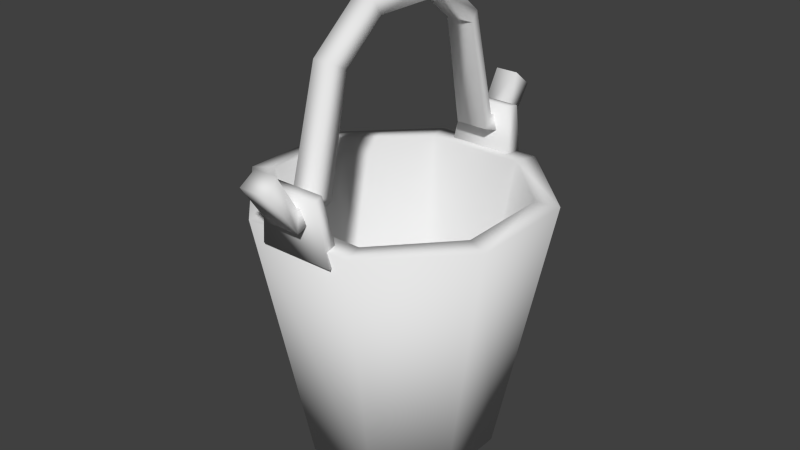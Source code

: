 # Source: bucket.blend  (saved by Blender 2.62.0; exported with 4.5.12 LTS)
import bpy
from mathutils import Matrix  # noqa: F401  (used for matrix-valued properties, if any)

bpy.ops.wm.read_factory_settings(use_empty=True)
scene = bpy.context.scene
scene.name = 'Scene'

# ---- collections
col_collection_1 = bpy.data.collections.new('Collection 1'); scene.collection.children.link(col_collection_1)
col_collection_2 = bpy.data.collections.new('Collection 2'); scene.collection.children.link(col_collection_2)
col_collection_2.hide_render = True
col_collection_2.hide_viewport = True

# ---- materials (node trees are filled in below, after node groups)
mat_bucket = bpy.data.materials.new('bucket')
mat_bucket.alpha_threshold = 0.0
mat_bucket.use_transparent_shadow = False
mat_bucket.roughness = 0.5
mat_bucket.specular_intensity = 0.05
mat_bucket.line_color = (0.0, 0.0, 0.0, 1.0)

# ---- material node trees

# ---- world
world_world = bpy.data.worlds.new('World'); scene.world = world_world
world_world.color = (0.05088, 0.05088, 0.05088)
world_world.use_sun_shadow = False
world_world.sun_shadow_jitter_overblur = 0.0
world_world.cycles.sampling_method = 'MANUAL'
world_world.cycles.sample_map_resolution = 256

# ---- meshes
me_bucket = bpy.data.meshes.new('bucket')
me_bucket.from_pydata([(0.2664, 2.366, 1.155), (-0.2664, 2.366, 1.155), (-0.1867, 2.255, 1.429), (0.1867, 2.255, 1.429), (-0.2664, 1.716, 1.396), (-0.1867, 1.965, 1.558), (0.1867, 1.965, 1.558), (0.2664, 1.716, 1.396), (-0.2217, 1.344, 3.162), (0.2217, 1.344, 3.162), (0.1554, 1.558, 3.285), (-0.1554, 1.558, 3.285), (-0.2217, 0.6567, 3.723), (-0.1554, 0.7429, 3.954), (0.1554, 0.7429, 3.954), (0.2217, 0.6567, 3.723), (-0.2217, -0.6612, 3.723), (0.2217, -0.6612, 3.723), (0.1554, -0.7474, 3.954), (-0.1554, -0.7474, 3.954), (-0.2664, 2.827, 1.838), (-0.1867, 2.621, 2.051), (0.1867, 2.621, 2.051), (0.2664, 2.827, 1.838), (1.405, 0.5799, -3.28), (1.405, -0.5844, -3.28), (0.5821, -1.408, -3.28), (-1.405, 0.5799, -3.28), (0.0, -0.002241, -3.28), (-0.9009, 2.173, 0.9716), (-2.175, 0.8987, 0.9716), (-2.175, -0.9032, 0.9716), (-0.9009, -2.177, 0.9716), (0.9009, -2.177, 0.9716), (2.175, -0.9032, 0.9716), (2.175, 0.8987, 0.9716), (0.9009, 2.173, 0.9716), (0.4494, 1.083, -2.998), (1.085, 0.4472, -2.998), (1.085, -0.4517, -2.998), (0.4494, -1.087, -2.998), (-0.4494, -1.087, -2.998), (-1.085, -0.4517, -2.998), (-1.085, 0.4472, -2.998), (-0.4494, 1.083, -2.998), (0.0, -0.002241, -2.893), (-0.7991, 1.806, 0.9783), (-1.83, 0.7559, 1.008), (-1.83, -0.7604, 1.008), (-0.7991, -1.811, 0.9783), (0.7991, -1.811, 0.9783), (1.83, -0.7604, 1.008), (1.83, 0.7559, 1.008), (0.7991, 1.806, 0.9783), (0.2664, -2.854, 1.898), (0.1867, -2.648, 2.111), (-0.1867, -2.648, 2.111), (-0.2664, -2.854, 1.898), (-0.1554, -1.562, 3.285), (0.1554, -1.562, 3.285), (0.2217, -1.349, 3.162), (-0.2217, -1.349, 3.162), (0.2664, -1.744, 1.457), (0.1867, -1.992, 1.618), (-0.1867, -1.992, 1.618), (-0.2664, -1.744, 1.457), (0.1867, -2.282, 1.49), (-0.1867, -2.282, 1.49), (-0.2664, -2.393, 1.215), (0.2664, -2.393, 1.215), (0.4113, 2.07, 1.702), (-0.4113, 2.07, 1.702), (0.4637, 2.257, 1.68), (-0.4637, 2.257, 1.68), (-0.6176, 2.178, 0.7202), (0.6176, 2.178, 0.7202), (-0.5478, 1.929, 0.7489), (0.5478, 1.929, 0.7489), (0.5478, -1.933, 0.7489), (-0.5478, -1.933, 0.7489), (0.6176, -2.183, 0.7202), (-0.6176, -2.183, 0.7202), (-0.4637, -2.262, 1.68), (0.4637, -2.262, 1.68), (-0.4113, -2.074, 1.702), (0.4113, -2.074, 1.702), (-0.5821, -1.408, -3.28), (-0.5821, 1.403, -3.28), (0.5821, 1.403, -3.28), (-1.405, -0.5844, -3.28)], [], [(2, 1, 4, 5), (3, 2, 5, 6), (7, 0, 3, 6), (1, 0, 7, 4), (4, 7, 9, 8), (6, 10, 9, 7), (6, 5, 11, 10), (5, 4, 8, 11), (11, 8, 12, 13), (10, 11, 13, 14), (10, 14, 15, 9), (8, 9, 15, 12), (12, 15, 17, 16), (14, 18, 17, 15), (14, 13, 19, 18), (13, 12, 16, 19), (1, 2, 21, 20), (2, 3, 22, 21), (0, 23, 22, 3), (0, 1, 20, 23), (20, 21, 22, 23), (28, 88, 24), (28, 24, 25), (28, 25, 26), (28, 26, 86), (28, 86, 89), (28, 89, 27), (28, 27, 87), (87, 88, 28), (38, 37, 45), (39, 38, 45), (40, 39, 45), (41, 40, 45), (42, 41, 45), (43, 42, 45), (44, 43, 45), (45, 37, 44), (46, 44, 37, 53), (47, 43, 44, 46), (48, 42, 43, 47), (49, 41, 42, 48), (50, 40, 41, 49), (51, 39, 40, 50), (52, 38, 39, 51), (53, 37, 38, 52), (34, 35, 52, 51), (30, 31, 48, 47), (35, 36, 53, 52), (29, 30, 47, 46), (31, 32, 49, 48), (33, 34, 51, 50), (57, 54, 55, 56), (69, 54, 57, 68), (69, 66, 55, 54), (67, 56, 55, 66), (68, 57, 56, 67), (61, 16, 17, 60), (59, 60, 17, 18), (59, 18, 19, 58), (58, 19, 16, 61), (64, 58, 61, 65), (63, 59, 58, 64), (63, 62, 60, 59), (65, 61, 60, 62), (68, 65, 62, 69), (66, 69, 62, 63), (66, 63, 64, 67), (67, 64, 65, 68), (46, 53, 36, 29), (71, 70, 72, 73), (70, 71, 76, 77), (73, 72, 75, 74), (72, 70, 77, 75), (71, 73, 74, 76), (75, 77, 76, 74), (32, 33, 50, 49), (80, 81, 79, 78), (84, 79, 81, 82), (83, 80, 78, 85), (82, 81, 80, 83), (85, 78, 79, 84), (84, 82, 83, 85), (87, 29, 36, 88), (27, 30, 29, 87), (89, 31, 30, 27), (86, 32, 31, 89), (26, 33, 32, 86), (25, 34, 33, 26), (24, 35, 34, 25), (88, 36, 35, 24)])
me_bucket.polygons.foreach_set('use_smooth', [True] * 90)
_uv = me_bucket.uv_layers.new(name='UVMap')
_uv.uv.foreach_set('vector', [0.1045, 0.7266, 0.1045, 0.7053, 0.1489, 0.7053, 0.1489, 0.7266, 0.1045, 0.7525, 0.1045, 0.7266, 0.1489, 0.7266, 0.1489, 0.7525, 0.1489, 0.7741, 0.1045, 0.7741, 0.1045, 0.7525, 0.1489, 0.7525, 0.1045, 0.7053, 0.1045, 0.6682, 0.1489, 0.6682, 0.1489, 0.7053, 0.1489, 0.7053, 0.1489, 0.6682, 0.2953, 0.6682, 0.2953, 0.7053, 0.1489, 0.7525, 0.2953, 0.7525, 0.2953, 0.7741, 0.1489, 0.7741, 0.1489, 0.7525, 0.1489, 0.7266, 0.2953, 0.7266, 0.2953, 0.7525, 0.1489, 0.7266, 0.1489, 0.7053, 0.2953, 0.7053, 0.2953, 0.7266, 0.2953, 0.7266, 0.2953, 0.7053, 0.3732, 0.7053, 0.3732, 0.7266, 0.2953, 0.7525, 0.2953, 0.7266, 0.3732, 0.7266, 0.3732, 0.7525, 0.2953, 0.7525, 0.3732, 0.7525, 0.3732, 0.7741, 0.2953, 0.7741, 0.2953, 0.7053, 0.2953, 0.6682, 0.3732, 0.6682, 0.3732, 0.7053, 0.3732, 0.7053, 0.3732, 0.6682, 0.4865, 0.6682, 0.4865, 0.7053, 0.3732, 0.7525, 0.4865, 0.7525, 0.4865, 0.7741, 0.3732, 0.7741, 0.3732, 0.7525, 0.3732, 0.7266, 0.4865, 0.7266, 0.4865, 0.7525, 0.3732, 0.7266, 0.3732, 0.7053, 0.4865, 0.7053, 0.4865, 0.7266, 0.1045, 0.7053, 0.1045, 0.7266, 0.0406, 0.7266, 0.0406, 0.7053, 0.1045, 0.7266, 0.1045, 0.7525, 0.0406, 0.7525, 0.0406, 0.7266, 0.1045, 0.7741, 0.0406, 0.7741, 0.0406, 0.7525, 0.1045, 0.7525, 0.1045, 0.6682, 0.1045, 0.7053, 0.0406, 0.7053, 0.0406, 0.6682, 0.0, 0.7741, 0.0, 0.7525, 0.0406, 0.7525, 0.0406, 0.7741, 0.1129, 0.8871, 0.1597, 0.7741, 0.2259, 0.8403, 0.1129, 0.8871, 0.2259, 0.8403, 0.2259, 0.9338, 0.1129, 0.8871, 0.2259, 0.9338, 0.1597, 1.0, 0.1129, 0.8871, 0.1597, 1.0, 0.06616, 1.0, 0.1129, 0.8871, 0.06616, 1.0, 3.133e-08, 0.9338, 0.1129, 0.8871, 3.133e-08, 0.9338, 0.0, 0.8403, 0.1129, 0.8871, 0.0, 0.8403, 0.06616, 0.7741, 0.06616, 0.7741, 0.1597, 0.7741, 0.1129, 0.8871, 0.3495, 0.9489, 0.2771, 0.9489, 0.3133, 0.8615, 0.4007, 0.8977, 0.3495, 0.9489, 0.3133, 0.8615, 0.4007, 0.8253, 0.4007, 0.8977, 0.3133, 0.8615, 0.3495, 0.7741, 0.4007, 0.8253, 0.3133, 0.8615, 0.2771, 0.7741, 0.3495, 0.7741, 0.3133, 0.8615, 0.2259, 0.8253, 0.2771, 0.7741, 0.3133, 0.8615, 0.2259, 0.8977, 0.2259, 0.8253, 0.3133, 0.8615, 0.3133, 0.8615, 0.2771, 0.9489, 0.2259, 0.8977, 0.69, 0.3239, 0.6926, 0.6682, 0.576, 0.6682, 0.5734, 0.3239, 0.804, 0.3239, 0.8066, 0.6682, 0.6926, 0.6682, 0.69, 0.3239, 0.9189, 0.3239, 0.9215, 0.6682, 0.8066, 0.6682, 0.804, 0.3239, 0.114, 0.3239, 0.1166, 0.6682, 0.002601, 0.6682, 0.0, 0.3239, 0.2306, 0.3239, 0.2332, 0.6682, 0.1166, 0.6682, 0.114, 0.3239, 0.3446, 0.3239, 0.3472, 0.6682, 0.2332, 0.6682, 0.2306, 0.3239, 0.4594, 0.3239, 0.462, 0.6682, 0.3472, 0.6682, 0.3446, 0.3239, 0.5734, 0.3239, 0.576, 0.6682, 0.462, 0.6682, 0.4594, 0.3239, 0.3446, 0.303, 0.4594, 0.303, 0.4594, 0.3239, 0.3446, 0.3239, 0.804, 0.303, 0.9189, 0.303, 0.9189, 0.3239, 0.804, 0.3239, 0.4594, 0.303, 0.5734, 0.303, 0.5734, 0.3239, 0.4594, 0.3239, 0.69, 0.303, 0.804, 0.303, 0.804, 0.3239, 0.69, 0.3239, 0.0, 0.303, 0.114, 0.303, 0.114, 0.3239, 0.0, 0.3239, 0.2306, 0.303, 0.3446, 0.303, 0.3446, 0.3239, 0.2306, 0.3239, 0.8432, 0.7741, 0.8147, 0.7741, 0.8147, 0.7525, 0.8432, 0.7525, 0.7508, 0.6682, 0.8147, 0.6682, 0.8147, 0.7053, 0.7508, 0.7053, 0.7508, 0.7741, 0.7508, 0.7525, 0.8147, 0.7525, 0.8147, 0.7741, 0.7508, 0.7266, 0.8147, 0.7266, 0.8147, 0.7525, 0.7508, 0.7525, 0.7508, 0.7053, 0.8147, 0.7053, 0.8147, 0.7266, 0.7508, 0.7266, 0.5644, 0.7053, 0.4865, 0.7053, 0.4865, 0.6682, 0.5644, 0.6682, 0.5644, 0.7525, 0.5644, 0.7741, 0.4865, 0.7741, 0.4865, 0.7525, 0.5644, 0.7525, 0.4865, 0.7525, 0.4865, 0.7266, 0.5644, 0.7266, 0.5644, 0.7266, 0.4865, 0.7266, 0.4865, 0.7053, 0.5644, 0.7053, 0.7065, 0.7266, 0.5644, 0.7266, 0.5644, 0.7053, 0.7065, 0.7053, 0.7065, 0.7525, 0.5644, 0.7525, 0.5644, 0.7266, 0.7065, 0.7266, 0.7065, 0.7525, 0.7065, 0.7741, 0.5644, 0.7741, 0.5644, 0.7525, 0.7065, 0.7053, 0.5644, 0.7053, 0.5644, 0.6682, 0.7065, 0.6682, 0.7508, 0.7053, 0.7065, 0.7053, 0.7065, 0.6682, 0.7508, 0.6682, 0.7508, 0.7525, 0.7508, 0.7741, 0.7065, 0.7741, 0.7065, 0.7525, 0.7508, 0.7525, 0.7065, 0.7525, 0.7065, 0.7266, 0.7508, 0.7266, 0.7508, 0.7266, 0.7065, 0.7266, 0.7065, 0.7053, 0.7508, 0.7053, 0.69, 0.3239, 0.5734, 0.3239, 0.5734, 0.303, 0.69, 0.303, 0.4377, 0.7741, 0.5038, 0.7741, 0.508, 0.7893, 0.4335, 0.7893, 0.5038, 0.9643, 0.4377, 0.9643, 0.4267, 0.8869, 0.5148, 0.8869, 0.4335, 0.7893, 0.508, 0.7893, 0.5204, 0.8667, 0.4211, 0.8667, 0.508, 0.7893, 0.5233, 0.7857, 0.5408, 0.8619, 0.5204, 0.8667, 0.4182, 0.7857, 0.4335, 0.7893, 0.4211, 0.8667, 0.4007, 0.8619, 0.5204, 0.8667, 0.5148, 0.8869, 0.4267, 0.8869, 0.4211, 0.8667, 0.114, 0.303, 0.2306, 0.303, 0.2306, 0.3239, 0.114, 0.3239, 0.6604, 0.8667, 0.5612, 0.8667, 0.5668, 0.8869, 0.6548, 0.8869, 0.5582, 0.7857, 0.5408, 0.8619, 0.5612, 0.8667, 0.5735, 0.7893, 0.648, 0.7893, 0.6604, 0.8667, 0.6808, 0.8619, 0.6634, 0.7857, 0.5735, 0.7893, 0.5612, 0.8667, 0.6604, 0.8667, 0.648, 0.7893, 0.6438, 0.9643, 0.6548, 0.8869, 0.5668, 0.8869, 0.5777, 0.9643, 0.5777, 0.7741, 0.5735, 0.7893, 0.648, 0.7893, 0.6438, 0.7741, 0.69, 4.158e-06, 0.69, 0.303, 0.5734, 0.303, 0.5734, 4.158e-06, 0.804, 4.143e-06, 0.804, 0.303, 0.69, 0.303, 0.69, 4.173e-06, 0.9189, 4.143e-06, 0.9189, 0.303, 0.804, 0.303, 0.804, 4.143e-06, 0.114, 4.128e-06, 0.114, 0.303, 0.0, 0.303, 2.332e-09, 4.128e-06, 0.2306, 4.128e-06, 0.2306, 0.303, 0.114, 0.303, 0.114, 4.114e-06, 0.3446, 4.143e-06, 0.3446, 0.303, 0.2306, 0.303, 0.2306, 4.114e-06, 0.4594, 4.143e-06, 0.4594, 0.303, 0.3446, 0.303, 0.3446, 4.158e-06, 0.5734, 4.158e-06, 0.5734, 0.303, 0.4594, 0.303, 0.4594, 4.158e-06])
me_bucket.materials.append(mat_bucket)
me_bucket.use_remesh_preserve_volume = False
me_bucket.use_remesh_preserve_attributes = False
me_bucket.use_mirror_vertex_groups = False
me_bucket.update()
me_bucket_002 = bpy.data.meshes.new('bucket.002')
me_bucket_002.from_pydata([(-2.282, 5.51, 8.296), (-5.51, 2.282, 8.296), (-5.51, -2.282, 8.296), (-2.282, -5.51, 8.296), (2.282, -5.51, 8.296), (5.51, -2.282, 8.296), (2.282, 5.51, 8.296), (5.51, 2.282, 8.296), (-2.172, 5.243, 6.894), (-5.243, 2.172, 6.894), (-5.243, -2.172, 6.894), (-2.172, -5.243, 6.894), (2.172, -5.243, 6.894), (5.243, -2.172, 6.894), (2.172, 5.243, 6.894), (5.243, 2.172, 6.894), (-1.74, 4.2, 1.806), (-4.2, 1.74, 1.806), (-4.2, -1.74, 1.806), (-1.74, -4.2, 1.806), (1.74, -4.2, 1.806), (4.2, -1.74, 1.806), (1.74, 4.2, 1.806), (4.2, 1.74, 1.806), (-1.671, 4.035, 0.6931), (-4.035, 1.671, 0.6931), (-4.035, -1.671, 0.6931), (-1.671, -4.035, 0.6931), (1.671, -4.035, 0.6931), (4.035, -1.671, 0.6931), (4.035, 1.671, 0.6931), (1.671, 4.035, 0.6931), (1.548, -3.737, 0.6126), (-3.737, -1.548, 0.6126), (3.737, 1.548, 0.6126), (1.548, 3.737, 0.6126), (3.737, -1.548, 0.6126), (-1.548, 3.737, 0.6126), (-1.548, -3.737, 0.6126), (-3.737, 1.548, 0.6126), (1.611, -3.889, 1.887), (-3.889, -1.611, 1.887), (3.889, 1.611, 1.887), (1.611, 3.889, 1.887), (3.889, -1.611, 1.887), (-1.611, 3.889, 1.887), (-1.611, -3.889, 1.887), (-3.889, 1.611, 1.887), (2.011, -4.856, 6.797), (-4.856, -2.011, 6.797), (4.856, 2.011, 6.797), (2.011, 4.856, 6.797), (4.856, -2.011, 6.797), (-2.011, 4.856, 6.797), (-2.011, -4.856, 6.797), (-4.856, 2.011, 6.797), (2.114, -5.103, 8.392), (-5.103, -2.114, 8.392), (5.103, 2.114, 8.392), (2.114, 5.103, 8.392), (5.103, -2.114, 8.392), (-2.114, 5.103, 8.392), (-2.114, -5.103, 8.392), (-5.103, 2.114, 8.392)], [], [(8, 0, 6, 14), (0, 8, 9, 1), (10, 2, 1, 9), (11, 3, 2, 10), (12, 4, 3, 11), (13, 5, 4, 12), (15, 7, 5, 13), (14, 6, 7, 15), (24, 16, 22, 31), (25, 17, 16, 24), (26, 18, 17, 25), (27, 19, 18, 26), (28, 20, 19, 27), (29, 21, 20, 28), (30, 23, 21, 29), (31, 22, 23, 30), (6, 0, 61, 59), (0, 1, 63, 61), (57, 63, 1, 2), (62, 57, 2, 3), (56, 62, 3, 4), (60, 56, 4, 5), (58, 60, 5, 7), (59, 58, 7, 6), (51, 53, 8, 14), (53, 55, 9, 8), (55, 49, 10, 9), (49, 54, 11, 10), (54, 48, 12, 11), (48, 52, 13, 12), (52, 50, 15, 13), (50, 51, 14, 15), (45, 43, 22, 16), (47, 45, 16, 17), (41, 47, 17, 18), (46, 41, 18, 19), (40, 46, 19, 20), (44, 40, 20, 21), (42, 44, 21, 23), (43, 42, 23, 22), (35, 37, 24, 31), (37, 39, 25, 24), (39, 33, 26, 25), (33, 38, 27, 26), (38, 32, 28, 27), (32, 36, 29, 28), (36, 34, 30, 29), (34, 35, 31, 30)])
me_bucket_002.polygons.foreach_set('use_smooth', [True] * 48)
_uv = me_bucket_002.uv_layers.new(name='UVMap')
_uv.uv.foreach_set('vector', [0.69, 0.07575, 0.69, 0.1515, 0.5734, 0.1515, 0.5734, 0.07575, 0.69, 0.1515, 0.69, 0.07575, 0.804, 0.07575, 0.804, 0.1515, 0.9189, 0.07575, 0.9189, 0.1515, 0.804, 0.1515, 0.804, 0.07575, 0.114, 0.07575, 0.114, 0.1515, 2.332e-09, 0.1515, -3.039e-09, 0.07575, 0.2306, 0.07575, 0.2306, 0.1515, 0.114, 0.1515, 0.114, 0.07575, 0.3446, 0.07575, 0.3446, 0.1515, 0.2306, 0.1515, 0.2306, 0.07575, 0.4594, 0.07575, 0.4594, 0.1515, 0.3446, 0.1515, 0.3446, 0.07575, 0.5734, 0.07575, 0.5734, 0.1515, 0.4594, 0.1515, 0.4594, 0.07575, 0.69, 0.01894, 0.69, 0.03787, 0.5734, 0.03787, 0.5734, 0.01894, 0.804, 0.01894, 0.804, 0.03787, 0.69, 0.03787, 0.69, 0.01894, 0.9189, 0.01894, 0.9189, 0.03787, 0.804, 0.03787, 0.804, 0.01894, 0.114, 0.01894, 0.114, 0.03787, -7.14e-09, 0.03787, -3.57e-09, 0.01894, 0.2306, 0.01894, 0.2306, 0.03787, 0.114, 0.03787, 0.114, 0.01894, 0.3446, 0.01894, 0.3446, 0.03787, 0.2306, 0.03787, 0.2306, 0.01894, 0.4594, 0.01894, 0.4594, 0.03787, 0.3446, 0.03787, 0.3446, 0.01894, 0.5734, 0.01894, 0.5734, 0.03787, 0.4594, 0.03787, 0.4594, 0.01894, 0.5734, 0.1515, 0.5734, 0.07575, 0.69, 0.07575, 0.69, 0.1515, 0.69, 0.1515, 0.69, 0.07575, 0.804, 0.07575, 0.804, 0.1515, 0.9189, 0.07575, 0.9189, 0.1515, 0.804, 0.1515, 0.804, 0.07575, 0.114, 0.07575, 0.114, 0.1515, 2.332e-09, 0.1515, -3.039e-09, 0.07575, 0.2306, 0.07575, 0.2306, 0.1515, 0.114, 0.1515, 0.114, 0.07575, 0.3446, 0.07575, 0.3446, 0.1515, 0.2306, 0.1515, 0.2306, 0.07575, 0.4594, 0.07575, 0.4594, 0.1515, 0.3446, 0.1515, 0.3446, 0.07575, 0.5734, 0.07575, 0.5734, 0.1515, 0.4594, 0.1515, 0.4594, 0.07575, 0.69, 0.07575, 0.69, 0.1515, 0.5734, 0.1515, 0.5734, 0.07575, 0.804, 0.07575, 0.804, 0.1515, 0.69, 0.1515, 0.69, 0.07575, 0.9189, 0.07575, 0.9189, 0.1515, 0.804, 0.1515, 0.804, 0.07575, 0.114, 0.07575, 0.114, 0.1515, 2.332e-09, 0.1515, -3.039e-09, 0.07575, 0.2306, 0.07575, 0.2306, 0.1515, 0.114, 0.1515, 0.114, 0.07575, 0.3446, 0.07575, 0.3446, 0.1515, 0.2306, 0.1515, 0.2306, 0.07575, 0.4594, 0.07575, 0.4594, 0.1515, 0.3446, 0.1515, 0.3446, 0.07575, 0.5734, 0.07575, 0.5734, 0.1515, 0.4594, 0.1515, 0.4594, 0.07575, 0.69, 0.01894, 0.69, 0.03787, 0.5734, 0.03787, 0.5734, 0.01894, 0.804, 0.01894, 0.804, 0.03787, 0.69, 0.03787, 0.69, 0.01894, 0.9189, 0.01894, 0.9189, 0.03787, 0.804, 0.03787, 0.804, 0.01894, 0.114, 0.01894, 0.114, 0.03787, -7.14e-09, 0.03787, -3.57e-09, 0.01894, 0.2306, 0.01894, 0.2306, 0.03787, 0.114, 0.03787, 0.114, 0.01894, 0.3446, 0.01894, 0.3446, 0.03787, 0.2306, 0.03787, 0.2306, 0.01894, 0.4594, 0.01894, 0.4594, 0.03787, 0.3446, 0.03787, 0.3446, 0.01894, 0.5734, 0.01894, 0.5734, 0.03787, 0.4594, 0.03787, 0.4594, 0.01894, 0.69, 0.01894, 0.69, 0.03787, 0.5734, 0.03787, 0.5734, 0.01894, 0.804, 0.01894, 0.804, 0.03787, 0.69, 0.03787, 0.69, 0.01894, 0.9189, 0.01894, 0.9189, 0.03787, 0.804, 0.03787, 0.804, 0.01894, 0.114, 0.01894, 0.114, 0.03787, -7.14e-09, 0.03787, -3.57e-09, 0.01894, 0.2306, 0.01894, 0.2306, 0.03787, 0.114, 0.03787, 0.114, 0.01894, 0.3446, 0.01894, 0.3446, 0.03787, 0.2306, 0.03787, 0.2306, 0.01894, 0.4594, 0.01894, 0.4594, 0.03787, 0.3446, 0.03787, 0.3446, 0.01894, 0.5734, 0.01894, 0.5734, 0.03787, 0.4594, 0.03787, 0.4594, 0.01894])
me_bucket_002.use_remesh_preserve_volume = False
me_bucket_002.use_remesh_preserve_attributes = False
me_bucket_002.use_mirror_vertex_groups = False
me_bucket_002.update()
me_bucket_001 = bpy.data.meshes.new('bucket.001')
me_bucket_001.from_pydata([(0.6874, 6.11, 11.44), (-0.6874, 6.11, 11.44), (-0.4816, 5.823, 12.15), (0.4816, 5.823, 12.15), (-0.6874, 4.434, 12.06), (-0.4816, 5.075, 12.48), (0.4816, 5.075, 12.48), (0.6874, 4.434, 12.06), (-0.572, 3.473, 16.62), (0.572, 3.473, 16.62), (0.4008, 4.024, 16.94), (-0.4008, 4.024, 16.94), (-0.572, 1.7, 18.07), (-0.4008, 1.922, 18.66), (0.4008, 1.922, 18.66), (0.572, 1.7, 18.07), (-0.572, -1.7, 18.07), (0.572, -1.7, 18.07), (0.4008, -1.922, 18.66), (-0.4008, -1.922, 18.66), (-0.6874, 7.299, 13.2), (-0.4816, 6.767, 13.75), (0.4816, 6.767, 13.75), (0.6874, 7.299, 13.2), (1.502, 3.626, 0.0), (3.626, 1.502, 0.0), (3.626, -1.502, 0.0), (1.502, -3.626, 0.0), (-1.502, -3.626, 0.0), (-3.626, -1.502, 0.0), (-3.626, 1.502, 0.0), (-1.502, 3.626, 0.0), (0.0, 0.0, 0.0), (-2.324, 5.611, 10.97), (-5.611, 2.324, 10.97), (-5.611, -2.324, 10.97), (-2.324, -5.611, 10.97), (2.324, -5.611, 10.97), (5.611, -2.324, 10.97), (5.611, 2.324, 10.97), (2.324, 5.611, 10.97), (1.159, 2.799, 0.7296), (2.799, 1.159, 0.7296), (2.799, -1.159, 0.7296), (1.159, -2.799, 0.7296), (-1.159, -2.799, 0.7296), (-2.799, -1.159, 0.7296), (-2.799, 1.159, 0.7296), (-1.159, 2.799, 0.7296), (0.0, 0.0, 1.0), (-2.062, 4.666, 10.99), (-4.722, 1.956, 11.06), (-4.722, -1.956, 11.06), (-2.062, -4.666, 10.99), (2.062, -4.666, 10.99), (4.722, -1.956, 11.06), (4.722, 1.956, 11.06), (2.062, 4.666, 10.99), (0.6874, -7.357, 13.36), (0.4816, -6.826, 13.91), (-0.4816, -6.826, 13.91), (-0.6874, -7.357, 13.36), (-0.4008, -4.024, 16.94), (0.4008, -4.024, 16.94), (0.572, -3.473, 16.62), (-0.572, -3.473, 16.62), (0.6874, -4.492, 12.22), (0.4816, -5.133, 12.64), (-0.4816, -5.133, 12.64), (-0.6874, -4.492, 12.22), (0.4816, -5.882, 12.31), (-0.4816, -5.882, 12.31), (-0.6874, -6.169, 11.6), (0.6874, -6.169, 11.6), (1.061, 5.345, 12.85), (-1.061, 5.345, 12.85), (1.196, 5.829, 12.8), (-1.196, 5.829, 12.8), (-1.593, 5.625, 10.32), (1.593, 5.625, 10.32), (-1.413, 4.981, 10.39), (1.413, 4.981, 10.39), (1.413, -4.981, 10.39), (-1.413, -4.981, 10.39), (1.593, -5.625, 10.32), (-1.593, -5.625, 10.32), (-1.196, -5.829, 12.8), (1.196, -5.829, 12.8), (-1.061, -5.345, 12.85), (1.061, -5.345, 12.85), (1.043, -5.57, 10.79), (1.034, -5.838, 10.71), (1.128, -5.802, 10.68), (1.192, -5.751, 10.66), (1.214, -5.694, 10.65), (1.192, -5.638, 10.67), (1.128, -5.593, 10.7), (1.034, -5.565, 10.74), (1.007, -5.561, 10.7), (1.08, -5.586, 10.63), (1.128, -5.629, 10.57), (1.145, -5.683, 10.55), (1.128, -5.742, 10.56), (1.08, -5.795, 10.61), (1.007, -5.834, 10.67), (0.9682, -5.832, 10.65), (1.007, -5.79, 10.56), (1.034, -5.735, 10.5), (1.043, -5.676, 10.48), (1.034, -5.622, 10.51), (1.007, -5.581, 10.58), (0.9682, -5.558, 10.68), (0.922, -5.559, 10.79), (0.922, -5.557, 10.67), (0.922, -5.579, 10.56), (0.922, -5.62, 10.49), (0.922, -5.674, 10.46), (0.922, -5.733, 10.48), (0.922, -5.788, 10.54), (0.922, -5.831, 10.64), (0.8757, -5.832, 10.65), (0.8365, -5.79, 10.56), (0.8102, -5.735, 10.5), (0.801, -5.676, 10.48), (0.8102, -5.622, 10.51), (0.8365, -5.581, 10.58), (0.8757, -5.558, 10.68), (0.8365, -5.561, 10.7), (0.764, -5.586, 10.63), (0.7155, -5.629, 10.57), (0.6985, -5.683, 10.55), (0.7155, -5.742, 10.56), (0.764, -5.795, 10.61), (0.8365, -5.834, 10.67), (0.8102, -5.838, 10.71), (0.7155, -5.802, 10.68), (0.6523, -5.751, 10.66), (0.6301, -5.694, 10.65), (0.6523, -5.638, 10.67), (0.7155, -5.593, 10.7), (0.8102, -5.565, 10.74), (0.801, -5.57, 10.79), (0.6985, -5.602, 10.78), (0.6301, -5.65, 10.78), (0.606, -5.706, 10.77), (0.6301, -5.763, 10.77), (0.6985, -5.811, 10.76), (0.801, -5.843, 10.76), (0.922, -5.854, 10.76), (0.8102, -5.848, 10.81), (0.7155, -5.82, 10.85), (0.6523, -5.775, 10.88), (0.6301, -5.719, 10.89), (0.6523, -5.661, 10.89), (0.7155, -5.611, 10.87), (0.8102, -5.575, 10.83), (0.8365, -5.579, 10.87), (0.764, -5.618, 10.94), (0.7155, -5.671, 10.98), (0.6985, -5.73, 11.0), (0.7155, -5.784, 10.97), (0.764, -5.827, 10.92), (0.8365, -5.852, 10.84), (0.8757, -5.855, 10.87), (0.8365, -5.832, 10.97), (0.8102, -5.791, 11.04), (0.801, -5.737, 11.06), (0.8102, -5.678, 11.05), (0.8365, -5.623, 10.99), (0.8757, -5.581, 10.9), (0.922, -5.582, 10.91), (0.922, -5.625, 11.01), (0.922, -5.68, 11.07), (0.922, -5.739, 11.09), (0.922, -5.793, 11.06), (0.922, -5.834, 10.98), (0.922, -5.856, 10.88), (0.9682, -5.855, 10.87), (1.007, -5.832, 10.97), (1.034, -5.791, 11.04), (1.043, -5.737, 11.06), (1.034, -5.678, 11.05), (1.007, -5.623, 10.99), (0.9682, -5.581, 10.9), (1.007, -5.579, 10.87), (1.08, -5.618, 10.94), (1.128, -5.671, 10.98), (1.145, -5.73, 11.0), (1.128, -5.784, 10.97), (1.08, -5.827, 10.92), (1.007, -5.852, 10.84), (1.034, -5.848, 10.81), (1.128, -5.82, 10.85), (1.192, -5.775, 10.88), (1.214, -5.719, 10.89), (1.192, -5.661, 10.89), (1.128, -5.611, 10.87), (1.034, -5.575, 10.83), (1.145, -5.602, 10.78), (1.214, -5.65, 10.78), (1.238, -5.706, 10.77), (1.214, -5.763, 10.77), (1.145, -5.811, 10.76), (1.043, -5.843, 10.76), (-0.8456, -5.854, 10.79), (-0.7346, -5.82, 10.8), (-0.6604, -5.768, 10.8), (-0.6343, -5.706, 10.81), (-0.6604, -5.645, 10.82), (-0.7346, -5.593, 10.82), (-0.8556, -5.564, 10.87), (-0.753, -5.603, 10.91), (-0.6845, -5.658, 10.94), (-0.6604, -5.72, 10.94), (-0.6845, -5.78, 10.92), (-0.753, -5.829, 10.89), (-0.8556, -5.86, 10.84), (-0.884, -5.864, 10.89), (-0.8055, -5.837, 10.97), (-0.753, -5.791, 11.03), (-0.7346, -5.732, 11.05), (-0.753, -5.668, 11.04), (-0.8055, -5.611, 10.99), (-0.884, -5.568, 10.92), (-0.9265, -5.571, 10.95), (-0.884, -5.616, 11.04), (-0.8556, -5.675, 11.11), (-0.8456, -5.739, 11.12), (-0.8556, -5.798, 11.09), (-0.884, -5.843, 11.02), (-0.9265, -5.867, 10.91), (-0.9766, -5.868, 10.92), (-0.9766, -5.845, 11.04), (-0.9766, -5.8, 11.12), (-0.9766, -5.742, 11.15), (-0.9766, -5.678, 11.13), (-0.9766, -5.618, 11.06), (-0.9766, -5.572, 10.96), (-1.027, -5.571, 10.95), (-1.069, -5.616, 11.04), (-1.098, -5.675, 11.11), (-1.108, -5.739, 11.12), (-1.098, -5.798, 11.09), (-1.069, -5.843, 11.02), (-1.027, -5.867, 10.91), (-1.069, -5.864, 10.89), (-1.148, -5.837, 10.97), (-1.2, -5.791, 11.03), (-1.219, -5.732, 11.05), (-1.2, -5.668, 11.04), (-1.148, -5.611, 10.99), (-1.069, -5.568, 10.92), (-1.098, -5.564, 10.87), (-1.2, -5.603, 10.91), (-1.269, -5.658, 10.94), (-1.293, -5.72, 10.94), (-1.269, -5.78, 10.92), (-1.2, -5.829, 10.89), (-1.098, -5.86, 10.84), (-0.9766, -5.867, 10.79), (-1.108, -5.854, 10.79), (-1.219, -5.82, 10.8), (-1.293, -5.768, 10.8), (-1.319, -5.706, 10.81), (-1.293, -5.645, 10.82), (-1.219, -5.593, 10.82), (-1.108, -5.558, 10.83), (-1.098, -5.553, 10.78), (-1.2, -5.584, 10.73), (-1.269, -5.633, 10.7), (-1.293, -5.693, 10.68), (-1.269, -5.755, 10.68), (-1.2, -5.81, 10.71), (-1.098, -5.849, 10.74), (-1.069, -5.845, 10.7), (-1.148, -5.802, 10.63), (-1.2, -5.745, 10.58), (-1.219, -5.681, 10.57), (-1.2, -5.622, 10.59), (-1.148, -5.575, 10.65), (-1.069, -5.549, 10.73), (-1.027, -5.546, 10.7), (-1.069, -5.57, 10.6), (-1.098, -5.615, 10.53), (-1.108, -5.674, 10.5), (-1.098, -5.738, 10.51), (-1.069, -5.797, 10.58), (-1.027, -5.842, 10.67), (-0.9766, -5.841, 10.66), (-0.9766, -5.795, 10.56), (-0.9766, -5.735, 10.49), (-0.9766, -5.671, 10.47), (-0.9766, -5.612, 10.5), (-0.9766, -5.568, 10.58), (-0.9766, -5.545, 10.69), (-0.9766, -5.546, 10.83), (-0.9265, -5.546, 10.7), (-0.884, -5.57, 10.6), (-0.8556, -5.615, 10.53), (-0.8456, -5.674, 10.5), (-0.8556, -5.738, 10.51), (-0.884, -5.797, 10.58), (-0.9265, -5.842, 10.67), (-0.884, -5.845, 10.7), (-0.8055, -5.802, 10.63), (-0.753, -5.745, 10.58), (-0.7346, -5.681, 10.57), (-0.753, -5.622, 10.59), (-0.8055, -5.575, 10.65), (-0.884, -5.549, 10.73), (-0.8556, -5.553, 10.78), (-0.753, -5.584, 10.73), (-0.6845, -5.633, 10.7), (-0.6604, -5.693, 10.68), (-0.6845, -5.755, 10.68), (-0.753, -5.81, 10.71), (-0.8556, -5.849, 10.74), (-0.8456, -5.558, 10.83), (-0.836, 5.572, 10.83), (-0.845, 5.836, 10.76), (-0.752, 5.801, 10.73), (-0.6898, 5.751, 10.71), (-0.668, 5.694, 10.7), (-0.6898, 5.64, 10.72), (-0.752, 5.595, 10.75), (-0.845, 5.568, 10.79), (-0.8707, 5.564, 10.75), (-0.7995, 5.588, 10.68), (-0.752, 5.63, 10.62), (-0.7352, 5.684, 10.6), (-0.752, 5.741, 10.61), (-0.7995, 5.793, 10.66), (-0.8707, 5.832, 10.72), (-0.9093, 5.829, 10.7), (-0.8707, 5.788, 10.61), (-0.845, 5.735, 10.55), (-0.836, 5.677, 10.54), (-0.845, 5.623, 10.56), (-0.8707, 5.583, 10.63), (-0.9093, 5.561, 10.73), (-0.9547, 5.561, 10.84), (-0.9547, 5.56, 10.72), (-0.9547, 5.581, 10.61), (-0.9547, 5.621, 10.54), (-0.9547, 5.674, 10.51), (-0.9547, 5.732, 10.53), (-0.9547, 5.786, 10.59), (-0.9547, 5.828, 10.69), (-1.0, 5.829, 10.7), (-1.039, 5.788, 10.61), (-1.064, 5.735, 10.55), (-1.074, 5.677, 10.54), (-1.064, 5.623, 10.56), (-1.039, 5.583, 10.63), (-1.0, 5.561, 10.73), (-1.039, 5.564, 10.75), (-1.11, 5.588, 10.68), (-1.158, 5.63, 10.62), (-1.174, 5.684, 10.6), (-1.158, 5.741, 10.61), (-1.11, 5.793, 10.66), (-1.039, 5.832, 10.72), (-1.064, 5.836, 10.76), (-1.158, 5.801, 10.73), (-1.22, 5.751, 10.71), (-1.242, 5.694, 10.7), (-1.22, 5.64, 10.72), (-1.158, 5.595, 10.75), (-1.064, 5.568, 10.79), (-1.074, 5.572, 10.83), (-1.174, 5.604, 10.83), (-1.242, 5.651, 10.83), (-1.265, 5.706, 10.82), (-1.242, 5.762, 10.81), (-1.174, 5.809, 10.81), (-1.074, 5.841, 10.81), (-0.9547, 5.852, 10.81), (-1.064, 5.845, 10.85), (-1.158, 5.818, 10.89), (-1.22, 5.773, 10.92), (-1.242, 5.719, 10.94), (-1.22, 5.662, 10.94), (-1.158, 5.612, 10.91), (-1.064, 5.577, 10.88), (-1.039, 5.581, 10.92), (-1.11, 5.62, 10.99), (-1.158, 5.672, 11.03), (-1.174, 5.729, 11.04), (-1.158, 5.783, 11.02), (-1.11, 5.825, 10.96), (-1.039, 5.849, 10.89), (-1.0, 5.852, 10.92), (-1.039, 5.83, 11.01), (-1.064, 5.789, 11.08), (-1.074, 5.736, 11.11), (-1.064, 5.678, 11.09), (-1.039, 5.625, 11.03), (-1.0, 5.584, 10.94), (-0.9547, 5.585, 10.95), (-0.9547, 5.626, 11.05), (-0.9547, 5.681, 11.11), (-0.9547, 5.739, 11.13), (-0.9547, 5.792, 11.1), (-0.9547, 5.832, 11.03), (-0.9547, 5.853, 10.92), (-0.9093, 5.852, 10.92), (-0.8707, 5.83, 11.01), (-0.845, 5.789, 11.08), (-0.836, 5.736, 11.11), (-0.845, 5.678, 11.09), (-0.8707, 5.625, 11.03), (-0.9093, 5.584, 10.94), (-0.8707, 5.581, 10.92), (-0.7995, 5.62, 10.99), (-0.752, 5.672, 11.03), (-0.7352, 5.729, 11.04), (-0.752, 5.783, 11.02), (-0.7995, 5.825, 10.96), (-0.8707, 5.849, 10.89), (-0.845, 5.845, 10.85), (-0.752, 5.818, 10.89), (-0.6898, 5.773, 10.92), (-0.668, 5.719, 10.94), (-0.6898, 5.662, 10.94), (-0.752, 5.612, 10.91), (-0.845, 5.577, 10.88), (-0.7352, 5.604, 10.83), (-0.668, 5.651, 10.83), (-0.6443, 5.706, 10.82), (-0.668, 5.762, 10.81), (-0.7352, 5.809, 10.81), (-0.836, 5.841, 10.81), (0.9824, 5.841, 10.79), (1.083, 5.809, 10.79), (1.15, 5.762, 10.8), (1.174, 5.706, 10.8), (1.15, 5.651, 10.81), (1.083, 5.604, 10.81), (0.9734, 5.577, 10.86), (1.066, 5.612, 10.9), (1.129, 5.662, 10.92), (1.15, 5.719, 10.92), (1.129, 5.773, 10.91), (1.066, 5.818, 10.88), (0.9734, 5.845, 10.83), (0.9476, 5.849, 10.87), (1.019, 5.825, 10.95), (1.066, 5.783, 11.0), (1.083, 5.729, 11.02), (1.066, 5.672, 11.01), (1.019, 5.62, 10.97), (0.9476, 5.581, 10.9), (0.9091, 5.584, 10.93), (0.9476, 5.625, 11.01), (0.9734, 5.678, 11.07), (0.9824, 5.736, 11.09), (0.9734, 5.789, 11.06), (0.9476, 5.83, 10.99), (0.9091, 5.852, 10.9), (0.8636, 5.853, 10.91), (0.8636, 5.832, 11.01), (0.8636, 5.792, 11.08), (0.8636, 5.739, 11.11), (0.8636, 5.681, 11.09), (0.8636, 5.626, 11.03), (0.8636, 5.585, 10.93), (0.8181, 5.584, 10.93), (0.7796, 5.625, 11.01), (0.7539, 5.678, 11.07), (0.7448, 5.736, 11.09), (0.7539, 5.789, 11.06), (0.7796, 5.83, 10.99), (0.8181, 5.852, 10.9), (0.7796, 5.849, 10.87), (0.7084, 5.825, 10.95), (0.6608, 5.783, 11.0), (0.6441, 5.729, 11.02), (0.6608, 5.672, 11.01), (0.7084, 5.62, 10.97), (0.7796, 5.581, 10.9), (0.7539, 5.577, 10.86), (0.6608, 5.612, 10.9), (0.5986, 5.662, 10.92), (0.5768, 5.719, 10.92), (0.5986, 5.773, 10.91), (0.6608, 5.818, 10.88), (0.7539, 5.845, 10.83), (0.8636, 5.852, 10.79), (0.7448, 5.841, 10.79), (0.6441, 5.809, 10.79), (0.5768, 5.762, 10.8), (0.5532, 5.706, 10.8), (0.5768, 5.651, 10.81), (0.6441, 5.604, 10.81), (0.7448, 5.572, 10.82), (0.7539, 5.568, 10.77), (0.6608, 5.595, 10.73), (0.5986, 5.64, 10.7), (0.5768, 5.694, 10.68), (0.5986, 5.751, 10.69), (0.6608, 5.801, 10.71), (0.7539, 5.836, 10.74), (0.7796, 5.832, 10.7), (0.7084, 5.793, 10.64), (0.6608, 5.741, 10.59), (0.6441, 5.684, 10.58), (0.6608, 5.63, 10.61), (0.7084, 5.588, 10.66), (0.7796, 5.564, 10.73), (0.8181, 5.561, 10.71), (0.7796, 5.583, 10.61), (0.7539, 5.623, 10.54), (0.7448, 5.677, 10.52), (0.7539, 5.735, 10.53), (0.7796, 5.788, 10.59), (0.8181, 5.829, 10.68), (0.8636, 5.828, 10.67), (0.8636, 5.786, 10.57), (0.8636, 5.732, 10.51), (0.8636, 5.674, 10.49), (0.8636, 5.621, 10.52), (0.8636, 5.581, 10.59), (0.8636, 5.56, 10.7), (0.8636, 5.561, 10.82), (0.9091, 5.561, 10.71), (0.9476, 5.583, 10.61), (0.9734, 5.623, 10.54), (0.9824, 5.677, 10.52), (0.9734, 5.735, 10.53), (0.9476, 5.788, 10.59), (0.9091, 5.829, 10.68), (0.9476, 5.832, 10.7), (1.019, 5.793, 10.64), (1.066, 5.741, 10.59), (1.083, 5.684, 10.58), (1.066, 5.63, 10.61), (1.019, 5.588, 10.66), (0.9476, 5.564, 10.73), (0.9734, 5.568, 10.77), (1.066, 5.595, 10.73), (1.129, 5.64, 10.7), (1.15, 5.694, 10.68), (1.129, 5.751, 10.69), (1.066, 5.801, 10.71), (0.9734, 5.836, 10.74), (0.9824, 5.572, 10.82), (-5.17, 2.142, 8.533), (-2.142, -5.17, 8.533), (-2.142, 5.17, 8.533), (5.17, -2.142, 8.533), (2.142, 5.17, 8.533), (5.17, 2.142, 8.533), (-5.17, -2.142, 8.533), (2.142, -5.17, 8.533), (-4.856, 2.011, 6.797), (-2.011, -4.856, 6.797), (-2.011, 4.856, 6.797), (4.856, -2.011, 6.797), (2.011, 4.856, 6.797), (4.856, 2.011, 6.797), (-4.856, -2.011, 6.797), (2.011, -4.856, 6.797), (-3.888, 1.61, 1.448), (-1.61, -3.888, 1.448), (-1.61, 3.888, 1.448), (3.888, -1.61, 1.448), (1.61, 3.888, 1.448), (3.888, 1.61, 1.448), (-3.888, -1.61, 1.448), (1.61, -3.888, 1.448), (-3.737, 1.548, 0.6126), (-1.548, -3.737, 0.6126), (-1.548, 3.737, 0.6126), (3.737, -1.548, 0.6126), (1.548, 3.737, 0.6126), (3.737, 1.548, 0.6126), (-3.737, -1.548, 0.6126), (1.548, -3.737, 0.6126)], [], [(2, 1, 4, 5), (3, 2, 5, 6), (7, 0, 3, 6), (1, 0, 7, 4), (4, 7, 9, 8), (6, 10, 9, 7), (6, 5, 11, 10), (5, 4, 8, 11), (11, 8, 12, 13), (10, 11, 13, 14), (10, 14, 15, 9), (8, 9, 15, 12), (12, 15, 17, 16), (14, 18, 17, 15), (14, 13, 19, 18), (13, 12, 16, 19), (1, 2, 21, 20), (2, 3, 22, 21), (0, 23, 22, 3), (0, 1, 20, 23), (20, 21, 22, 23), (32, 24, 25), (32, 25, 26), (32, 26, 27), (32, 27, 28), (32, 28, 29), (32, 29, 30), (32, 30, 31), (31, 24, 32), (42, 41, 49), (43, 42, 49), (44, 43, 49), (45, 44, 49), (46, 45, 49), (47, 46, 49), (48, 47, 49), (49, 41, 48), (50, 48, 41, 57), (51, 47, 48, 50), (52, 46, 47, 51), (53, 45, 46, 52), (54, 44, 45, 53), (55, 43, 44, 54), (56, 42, 43, 55), (57, 41, 42, 56), (38, 39, 56, 55), (34, 35, 52, 51), (39, 40, 57, 56), (33, 34, 51, 50), (35, 36, 53, 52), (37, 38, 55, 54), (61, 58, 59, 60), (73, 58, 61, 72), (73, 70, 59, 58), (71, 60, 59, 70), (72, 61, 60, 71), (65, 16, 17, 64), (63, 64, 17, 18), (63, 18, 19, 62), (62, 19, 16, 65), (68, 62, 65, 69), (67, 63, 62, 68), (67, 66, 64, 63), (69, 65, 64, 66), (72, 69, 66, 73), (70, 73, 66, 67), (70, 67, 68, 71), (71, 68, 69, 72), (50, 57, 40, 33), (75, 74, 76, 77), (74, 75, 80, 81), (77, 76, 79, 78), (76, 74, 81, 79), (75, 77, 78, 80), (79, 81, 80, 78), (36, 37, 54, 53), (84, 85, 83, 82), (88, 83, 85, 86), (87, 84, 82, 89), (86, 85, 84, 87), (89, 82, 83, 88), (88, 86, 87, 89), (203, 148, 91), (202, 203, 91, 92), (201, 202, 92, 93), (200, 201, 93, 94), (199, 200, 94, 95), (198, 199, 95, 96), (90, 198, 96, 97), (112, 90, 97), (112, 97, 98), (97, 96, 99, 98), (96, 95, 100, 99), (95, 94, 101, 100), (94, 93, 102, 101), (93, 92, 103, 102), (92, 91, 104, 103), (91, 148, 104), (104, 148, 105), (103, 104, 105, 106), (102, 103, 106, 107), (101, 102, 107, 108), (100, 101, 108, 109), (99, 100, 109, 110), (98, 99, 110, 111), (112, 98, 111), (112, 111, 113), (111, 110, 114, 113), (110, 109, 115, 114), (109, 108, 116, 115), (108, 107, 117, 116), (107, 106, 118, 117), (106, 105, 119, 118), (105, 148, 119), (119, 148, 120), (118, 119, 120, 121), (117, 118, 121, 122), (116, 117, 122, 123), (115, 116, 123, 124), (114, 115, 124, 125), (113, 114, 125, 126), (112, 113, 126), (112, 126, 127), (126, 125, 128, 127), (125, 124, 129, 128), (124, 123, 130, 129), (123, 122, 131, 130), (122, 121, 132, 131), (121, 120, 133, 132), (120, 148, 133), (133, 148, 134), (132, 133, 134, 135), (131, 132, 135, 136), (130, 131, 136, 137), (129, 130, 137, 138), (128, 129, 138, 139), (127, 128, 139, 140), (112, 127, 140), (112, 140, 141), (140, 139, 142, 141), (139, 138, 143, 142), (138, 137, 144, 143), (137, 136, 145, 144), (136, 135, 146, 145), (135, 134, 147, 146), (134, 148, 147), (147, 148, 149), (146, 147, 149, 150), (145, 146, 150, 151), (144, 145, 151, 152), (143, 144, 152, 153), (142, 143, 153, 154), (141, 142, 154, 155), (112, 141, 155), (112, 155, 156), (155, 154, 157, 156), (154, 153, 158, 157), (153, 152, 159, 158), (152, 151, 160, 159), (151, 150, 161, 160), (150, 149, 162, 161), (149, 148, 162), (162, 148, 163), (161, 162, 163, 164), (160, 161, 164, 165), (159, 160, 165, 166), (158, 159, 166, 167), (157, 158, 167, 168), (156, 157, 168, 169), (112, 156, 169), (112, 169, 170), (169, 168, 171, 170), (168, 167, 172, 171), (167, 166, 173, 172), (166, 165, 174, 173), (165, 164, 175, 174), (164, 163, 176, 175), (163, 148, 176), (176, 148, 177), (175, 176, 177, 178), (174, 175, 178, 179), (173, 174, 179, 180), (172, 173, 180, 181), (171, 172, 181, 182), (170, 171, 182, 183), (112, 170, 183), (112, 183, 184), (183, 182, 185, 184), (182, 181, 186, 185), (181, 180, 187, 186), (180, 179, 188, 187), (179, 178, 189, 188), (178, 177, 190, 189), (177, 148, 190), (190, 148, 191), (189, 190, 191, 192), (188, 189, 192, 193), (187, 188, 193, 194), (186, 187, 194, 195), (185, 186, 195, 196), (184, 185, 196, 197), (112, 184, 197), (112, 197, 90), (197, 196, 198, 90), (196, 195, 199, 198), (195, 194, 200, 199), (194, 193, 201, 200), (193, 192, 202, 201), (192, 191, 203, 202), (191, 148, 203), (216, 259, 204), (215, 216, 204, 205), (214, 215, 205, 206), (213, 214, 206, 207), (212, 213, 207, 208), (211, 212, 208, 209), (210, 211, 209, 317), (295, 210, 317), (295, 223, 210), (223, 222, 211, 210), (222, 221, 212, 211), (221, 220, 213, 212), (220, 219, 214, 213), (219, 218, 215, 214), (218, 217, 216, 215), (217, 259, 216), (230, 259, 217), (229, 230, 217, 218), (228, 229, 218, 219), (227, 228, 219, 220), (226, 227, 220, 221), (225, 226, 221, 222), (224, 225, 222, 223), (295, 224, 223), (295, 237, 224), (237, 236, 225, 224), (236, 235, 226, 225), (235, 234, 227, 226), (234, 233, 228, 227), (233, 232, 229, 228), (232, 231, 230, 229), (231, 259, 230), (244, 259, 231), (243, 244, 231, 232), (242, 243, 232, 233), (241, 242, 233, 234), (240, 241, 234, 235), (239, 240, 235, 236), (238, 239, 236, 237), (295, 238, 237), (295, 251, 238), (251, 250, 239, 238), (250, 249, 240, 239), (249, 248, 241, 240), (248, 247, 242, 241), (247, 246, 243, 242), (246, 245, 244, 243), (245, 259, 244), (258, 259, 245), (257, 258, 245, 246), (256, 257, 246, 247), (255, 256, 247, 248), (254, 255, 248, 249), (253, 254, 249, 250), (252, 253, 250, 251), (295, 252, 251), (295, 266, 252), (266, 265, 253, 252), (265, 264, 254, 253), (264, 263, 255, 254), (263, 262, 256, 255), (262, 261, 257, 256), (261, 260, 258, 257), (260, 259, 258), (273, 259, 260), (272, 273, 260, 261), (271, 272, 261, 262), (270, 271, 262, 263), (269, 270, 263, 264), (268, 269, 264, 265), (267, 268, 265, 266), (295, 267, 266), (295, 280, 267), (280, 279, 268, 267), (279, 278, 269, 268), (278, 277, 270, 269), (277, 276, 271, 270), (276, 275, 272, 271), (275, 274, 273, 272), (274, 259, 273), (287, 259, 274), (286, 287, 274, 275), (285, 286, 275, 276), (284, 285, 276, 277), (283, 284, 277, 278), (282, 283, 278, 279), (281, 282, 279, 280), (295, 281, 280), (295, 294, 281), (294, 293, 282, 281), (293, 292, 283, 282), (292, 291, 284, 283), (291, 290, 285, 284), (290, 289, 286, 285), (289, 288, 287, 286), (288, 259, 287), (302, 259, 288), (301, 302, 288, 289), (300, 301, 289, 290), (299, 300, 290, 291), (298, 299, 291, 292), (297, 298, 292, 293), (296, 297, 293, 294), (295, 296, 294), (295, 309, 296), (309, 308, 297, 296), (308, 307, 298, 297), (307, 306, 299, 298), (306, 305, 300, 299), (305, 304, 301, 300), (304, 303, 302, 301), (303, 259, 302), (316, 259, 303), (315, 316, 303, 304), (314, 315, 304, 305), (313, 314, 305, 306), (312, 313, 306, 307), (311, 312, 307, 308), (310, 311, 308, 309), (295, 310, 309), (295, 317, 310), (317, 209, 311, 310), (209, 208, 312, 311), (208, 207, 313, 312), (207, 206, 314, 313), (206, 205, 315, 314), (205, 204, 316, 315), (204, 259, 316), (431, 319, 376), (430, 320, 319, 431), (429, 321, 320, 430), (428, 322, 321, 429), (427, 323, 322, 428), (426, 324, 323, 427), (318, 325, 324, 426), (340, 325, 318), (340, 326, 325), (325, 326, 327, 324), (324, 327, 328, 323), (323, 328, 329, 322), (322, 329, 330, 321), (321, 330, 331, 320), (320, 331, 332, 319), (319, 332, 376), (332, 333, 376), (331, 334, 333, 332), (330, 335, 334, 331), (329, 336, 335, 330), (328, 337, 336, 329), (327, 338, 337, 328), (326, 339, 338, 327), (340, 339, 326), (340, 341, 339), (339, 341, 342, 338), (338, 342, 343, 337), (337, 343, 344, 336), (336, 344, 345, 335), (335, 345, 346, 334), (334, 346, 347, 333), (333, 347, 376), (347, 348, 376), (346, 349, 348, 347), (345, 350, 349, 346), (344, 351, 350, 345), (343, 352, 351, 344), (342, 353, 352, 343), (341, 354, 353, 342), (340, 354, 341), (340, 355, 354), (354, 355, 356, 353), (353, 356, 357, 352), (352, 357, 358, 351), (351, 358, 359, 350), (350, 359, 360, 349), (349, 360, 361, 348), (348, 361, 376), (361, 362, 376), (360, 363, 362, 361), (359, 364, 363, 360), (358, 365, 364, 359), (357, 366, 365, 358), (356, 367, 366, 357), (355, 368, 367, 356), (340, 368, 355), (340, 369, 368), (368, 369, 370, 367), (367, 370, 371, 366), (366, 371, 372, 365), (365, 372, 373, 364), (364, 373, 374, 363), (363, 374, 375, 362), (362, 375, 376), (375, 377, 376), (374, 378, 377, 375), (373, 379, 378, 374), (372, 380, 379, 373), (371, 381, 380, 372), (370, 382, 381, 371), (369, 383, 382, 370), (340, 383, 369), (340, 384, 383), (383, 384, 385, 382), (382, 385, 386, 381), (381, 386, 387, 380), (380, 387, 388, 379), (379, 388, 389, 378), (378, 389, 390, 377), (377, 390, 376), (390, 391, 376), (389, 392, 391, 390), (388, 393, 392, 389), (387, 394, 393, 388), (386, 395, 394, 387), (385, 396, 395, 386), (384, 397, 396, 385), (340, 397, 384), (340, 398, 397), (397, 398, 399, 396), (396, 399, 400, 395), (395, 400, 401, 394), (394, 401, 402, 393), (393, 402, 403, 392), (392, 403, 404, 391), (391, 404, 376), (404, 405, 376), (403, 406, 405, 404), (402, 407, 406, 403), (401, 408, 407, 402), (400, 409, 408, 401), (399, 410, 409, 400), (398, 411, 410, 399), (340, 411, 398), (340, 412, 411), (411, 412, 413, 410), (410, 413, 414, 409), (409, 414, 415, 408), (408, 415, 416, 407), (407, 416, 417, 406), (406, 417, 418, 405), (405, 418, 376), (418, 419, 376), (417, 420, 419, 418), (416, 421, 420, 417), (415, 422, 421, 416), (414, 423, 422, 415), (413, 424, 423, 414), (412, 425, 424, 413), (340, 425, 412), (340, 318, 425), (425, 318, 426, 424), (424, 426, 427, 423), (423, 427, 428, 422), (422, 428, 429, 421), (421, 429, 430, 420), (420, 430, 431, 419), (419, 431, 376), (444, 432, 487), (443, 433, 432, 444), (442, 434, 433, 443), (441, 435, 434, 442), (440, 436, 435, 441), (439, 437, 436, 440), (438, 545, 437, 439), (523, 545, 438), (523, 438, 451), (451, 438, 439, 450), (450, 439, 440, 449), (449, 440, 441, 448), (448, 441, 442, 447), (447, 442, 443, 446), (446, 443, 444, 445), (445, 444, 487), (458, 445, 487), (457, 446, 445, 458), (456, 447, 446, 457), (455, 448, 447, 456), (454, 449, 448, 455), (453, 450, 449, 454), (452, 451, 450, 453), (523, 451, 452), (523, 452, 465), (465, 452, 453, 464), (464, 453, 454, 463), (463, 454, 455, 462), (462, 455, 456, 461), (461, 456, 457, 460), (460, 457, 458, 459), (459, 458, 487), (472, 459, 487), (471, 460, 459, 472), (470, 461, 460, 471), (469, 462, 461, 470), (468, 463, 462, 469), (467, 464, 463, 468), (466, 465, 464, 467), (523, 465, 466), (523, 466, 479), (479, 466, 467, 478), (478, 467, 468, 477), (477, 468, 469, 476), (476, 469, 470, 475), (475, 470, 471, 474), (474, 471, 472, 473), (473, 472, 487), (486, 473, 487), (485, 474, 473, 486), (484, 475, 474, 485), (483, 476, 475, 484), (482, 477, 476, 483), (481, 478, 477, 482), (480, 479, 478, 481), (523, 479, 480), (523, 480, 494), (494, 480, 481, 493), (493, 481, 482, 492), (492, 482, 483, 491), (491, 483, 484, 490), (490, 484, 485, 489), (489, 485, 486, 488), (488, 486, 487), (501, 488, 487), (500, 489, 488, 501), (499, 490, 489, 500), (498, 491, 490, 499), (497, 492, 491, 498), (496, 493, 492, 497), (495, 494, 493, 496), (523, 494, 495), (523, 495, 508), (508, 495, 496, 507), (507, 496, 497, 506), (506, 497, 498, 505), (505, 498, 499, 504), (504, 499, 500, 503), (503, 500, 501, 502), (502, 501, 487), (515, 502, 487), (514, 503, 502, 515), (513, 504, 503, 514), (512, 505, 504, 513), (511, 506, 505, 512), (510, 507, 506, 511), (509, 508, 507, 510), (523, 508, 509), (523, 509, 522), (522, 509, 510, 521), (521, 510, 511, 520), (520, 511, 512, 519), (519, 512, 513, 518), (518, 513, 514, 517), (517, 514, 515, 516), (516, 515, 487), (530, 516, 487), (529, 517, 516, 530), (528, 518, 517, 529), (527, 519, 518, 528), (526, 520, 519, 527), (525, 521, 520, 526), (524, 522, 521, 525), (523, 522, 524), (523, 524, 537), (537, 524, 525, 536), (536, 525, 526, 535), (535, 526, 527, 534), (534, 527, 528, 533), (533, 528, 529, 532), (532, 529, 530, 531), (531, 530, 487), (544, 531, 487), (543, 532, 531, 544), (542, 533, 532, 543), (541, 534, 533, 542), (540, 535, 534, 541), (539, 536, 535, 540), (538, 537, 536, 539), (523, 537, 538), (523, 538, 545), (545, 538, 539, 437), (437, 539, 540, 436), (436, 540, 541, 435), (435, 541, 542, 434), (434, 542, 543, 433), (433, 543, 544, 432), (432, 544, 487), (548, 33, 40, 550), (546, 34, 33, 548), (552, 35, 34, 546), (547, 36, 35, 552), (553, 37, 36, 547), (549, 38, 37, 553), (551, 39, 38, 549), (550, 40, 39, 551), (564, 556, 558, 566), (562, 554, 556, 564), (568, 560, 554, 562), (563, 555, 560, 568), (569, 561, 555, 563), (565, 557, 561, 569), (567, 559, 557, 565), (566, 558, 559, 567), (31, 572, 574, 24), (30, 570, 572, 31), (29, 576, 570, 30), (28, 571, 576, 29), (27, 577, 571, 28), (26, 573, 577, 27), (25, 575, 573, 26), (24, 574, 575, 25)])
me_bucket_001.polygons.foreach_set('use_smooth', [1, 1, 1, 1, 1, 1, 1, 1, 1, 1, 1, 1, 1, 1, 1, 1, 1, 1, 1, 1, 1, 1, 1, 1, 1, 1, 1, 1, 1, 1, 1, 1, 1, 1, 1, 1, 1, 1, 1, 1, 1, 1, 1, 1, 1, 1, 1, 1, 1, 1, 1, 1, 1, 1, 1, 1, 1, 1, 1, 1, 1, 1, 1, 1, 1, 1, 1, 1, 1, 1, 1, 1, 1, 1, 1, 1, 1, 1, 1, 1, 1, 1, 0, 0, 0, 0, 0, 0, 0, 0, 0, 0, 0, 0, 0, 0, 0, 0, 0, 0, 0, 0, 0, 0, 0, 0, 0, 0, 0, 0, 0, 0, 0, 0, 0, 0, 0, 0, 0, 0, 0, 0, 0, 0, 0, 0, 0, 0, 0, 0, 0, 0, 0, 0, 0, 0, 0, 0, 0, 0, 0, 0, 0, 0, 0, 0, 0, 0, 0, 0, 0, 0, 0, 0, 0, 0, 0, 0, 0, 0, 0, 0, 0, 0, 0, 0, 0, 0, 0, 0, 0, 0, 0, 0, 0, 0, 0, 0, 0, 0, 0, 0, 0, 0, 0, 0, 0, 0, 0, 0, 0, 0, 0, 0, 0, 0, 0, 0, 0, 0, 0, 0, 0, 0, 0, 0, 0, 0, 0, 0, 0, 0, 0, 0, 0, 0, 0, 0, 0, 0, 0, 0, 0, 0, 0, 0, 0, 0, 0, 0, 0, 0, 0, 0, 0, 0, 0, 0, 0, 0, 0, 0, 0, 0, 0, 0, 0, 0, 0, 0, 0, 0, 0, 0, 0, 0, 0, 0, 0, 0, 0, 0, 0, 0, 0, 0, 0, 0, 0, 0, 0, 0, 0, 0, 0, 0, 0, 0, 0, 0, 0, 0, 0, 0, 0, 0, 0, 0, 0, 0, 0, 0, 0, 0, 0, 0, 0, 0, 0, 0, 0, 0, 0, 0, 0, 0, 0, 0, 0, 0, 0, 0, 0, 0, 0, 0, 0, 0, 0, 0, 0, 0, 0, 0, 0, 0, 0, 0, 0, 0, 0, 0, 0, 0, 0, 0, 0, 0, 0, 0, 0, 0, 0, 0, 0, 0, 0, 0, 0, 0, 0, 0, 0, 0, 0, 0, 0, 0, 0, 0, 0, 0, 0, 0, 0, 0, 0, 0, 0, 0, 0, 0, 0, 0, 0, 0, 0, 0, 0, 0, 0, 0, 0, 0, 0, 0, 0, 0, 0, 0, 0, 0, 0, 0, 0, 0, 0, 0, 0, 0, 0, 0, 0, 0, 0, 0, 0, 0, 0, 0, 0, 0, 0, 0, 0, 0, 0, 0, 0, 0, 0, 0, 0, 0, 0, 0, 0, 0, 0, 0, 0, 0, 0, 0, 0, 0, 0, 0, 0, 0, 0, 0, 0, 0, 0, 0, 0, 0, 0, 0, 0, 0, 0, 0, 0, 0, 0, 0, 0, 0, 0, 0, 0, 0, 0, 0, 0, 0, 0, 0, 0, 0, 0, 0, 0, 0, 0, 0, 0, 0, 0, 0, 0, 0, 0, 0, 0, 0, 0, 0, 0, 0, 0, 0, 0, 0, 0, 0, 0, 0, 0, 0, 0, 0, 0, 0, 0, 0, 0, 0, 0, 0, 0, 0, 0, 0, 0, 0, 0, 0, 0, 0, 0, 0, 0, 0, 0, 0, 0, 0, 0, 0, 0, 0, 0, 0, 0, 0, 0, 0, 0, 0, 0, 0, 0, 0, 0, 0, 0, 0, 0, 0, 0, 0, 0, 0, 0, 0, 0, 0, 0, 0, 0, 0, 0, 0, 0, 0, 0, 0, 0, 0, 0, 0, 0, 0, 0, 0, 0, 0, 0, 0, 0, 0, 0, 0, 0, 0, 0, 0, 0, 0, 0, 0, 1, 1, 1, 1, 1, 1, 1, 1, 1, 1, 1, 1, 1, 1, 1, 1, 1, 1, 1, 1, 1, 1, 1, 1])
_uv = me_bucket_001.uv_layers.new(name='UVMap')
_uv.uv.foreach_set('vector', [0.1045, 0.7266, 0.1045, 0.7053, 0.1489, 0.7053, 0.1489, 0.7266, 0.1045, 0.7525, 0.1045, 0.7266, 0.1489, 0.7266, 0.1489, 0.7525, 0.1489, 0.7741, 0.1045, 0.7741, 0.1045, 0.7525, 0.1489, 0.7525, 0.1045, 0.7053, 0.1045, 0.6682, 0.1489, 0.6682, 0.1489, 0.7053, 0.1489, 0.7053, 0.1489, 0.6682, 0.2953, 0.6682, 0.2953, 0.7053, 0.1489, 0.7525, 0.2953, 0.7525, 0.2953, 0.7741, 0.1489, 0.7741, 0.1489, 0.7525, 0.1489, 0.7266, 0.2953, 0.7266, 0.2953, 0.7525, 0.1489, 0.7266, 0.1489, 0.7053, 0.2953, 0.7053, 0.2953, 0.7266, 0.2953, 0.7266, 0.2953, 0.7053, 0.3732, 0.7053, 0.3732, 0.7266, 0.2953, 0.7525, 0.2953, 0.7266, 0.3732, 0.7266, 0.3732, 0.7525, 0.2953, 0.7525, 0.3732, 0.7525, 0.3732, 0.7741, 0.2953, 0.7741, 0.2953, 0.7053, 0.2953, 0.6682, 0.3732, 0.6682, 0.3732, 0.7053, 0.3732, 0.7053, 0.3732, 0.6682, 0.4865, 0.6682, 0.4865, 0.7053, 0.3732, 0.7525, 0.4865, 0.7525, 0.4865, 0.7741, 0.3732, 0.7741, 0.3732, 0.7525, 0.3732, 0.7266, 0.4865, 0.7266, 0.4865, 0.7525, 0.3732, 0.7266, 0.3732, 0.7053, 0.4865, 0.7053, 0.4865, 0.7266, 0.1045, 0.7053, 0.1045, 0.7266, 0.0406, 0.7266, 0.0406, 0.7053, 0.1045, 0.7266, 0.1045, 0.7525, 0.0406, 0.7525, 0.0406, 0.7266, 0.1045, 0.7741, 0.0406, 0.7741, 0.0406, 0.7525, 0.1045, 0.7525, 0.1045, 0.6682, 0.1045, 0.7053, 0.0406, 0.7053, 0.0406, 0.6682, 0.0, 0.7741, 0.0, 0.7525, 0.0406, 0.7525, 0.0406, 0.7741, 0.1129, 0.8871, 0.1597, 0.7741, 0.2259, 0.8403, 0.1129, 0.8871, 0.2259, 0.8403, 0.2259, 0.9338, 0.1129, 0.8871, 0.2259, 0.9338, 0.1597, 1.0, 0.1129, 0.8871, 0.1597, 1.0, 0.06616, 1.0, 0.1129, 0.8871, 0.06616, 1.0, 3.133e-08, 0.9338, 0.1129, 0.8871, 3.133e-08, 0.9338, 0.0, 0.8403, 0.1129, 0.8871, 0.0, 0.8403, 0.06616, 0.7741, 0.06616, 0.7741, 0.1597, 0.7741, 0.1129, 0.8871, 0.3495, 0.9489, 0.2771, 0.9489, 0.3133, 0.8615, 0.4007, 0.8977, 0.3495, 0.9489, 0.3133, 0.8615, 0.4007, 0.8253, 0.4007, 0.8977, 0.3133, 0.8615, 0.3495, 0.7741, 0.4007, 0.8253, 0.3133, 0.8615, 0.2771, 0.7741, 0.3495, 0.7741, 0.3133, 0.8615, 0.2259, 0.8253, 0.2771, 0.7741, 0.3133, 0.8615, 0.2259, 0.8977, 0.2259, 0.8253, 0.3133, 0.8615, 0.3133, 0.8615, 0.2771, 0.9489, 0.2259, 0.8977, 0.69, 0.3239, 0.6926, 0.6682, 0.576, 0.6682, 0.5734, 0.3239, 0.804, 0.3239, 0.8066, 0.6682, 0.6926, 0.6682, 0.69, 0.3239, 0.9189, 0.3239, 0.9215, 0.6682, 0.8066, 0.6682, 0.804, 0.3239, 0.114, 0.3239, 0.1166, 0.6682, 0.002601, 0.6682, 0.0, 0.3239, 0.2306, 0.3239, 0.2332, 0.6682, 0.1166, 0.6682, 0.114, 0.3239, 0.3446, 0.3239, 0.3472, 0.6682, 0.2332, 0.6682, 0.2306, 0.3239, 0.4594, 0.3239, 0.462, 0.6682, 0.3472, 0.6682, 0.3446, 0.3239, 0.5734, 0.3239, 0.576, 0.6682, 0.462, 0.6682, 0.4594, 0.3239, 0.3446, 0.303, 0.4594, 0.303, 0.4594, 0.3239, 0.3446, 0.3239, 0.804, 0.303, 0.9189, 0.303, 0.9189, 0.3239, 0.804, 0.3239, 0.4594, 0.303, 0.5734, 0.303, 0.5734, 0.3239, 0.4594, 0.3239, 0.69, 0.303, 0.804, 0.303, 0.804, 0.3239, 0.69, 0.3239, 0.0, 0.303, 0.114, 0.303, 0.114, 0.3239, 0.0, 0.3239, 0.2306, 0.303, 0.3446, 0.303, 0.3446, 0.3239, 0.2306, 0.3239, 0.8432, 0.7741, 0.8147, 0.7741, 0.8147, 0.7525, 0.8432, 0.7525, 0.7508, 0.6682, 0.8147, 0.6682, 0.8147, 0.7053, 0.7508, 0.7053, 0.7508, 0.7741, 0.7508, 0.7525, 0.8147, 0.7525, 0.8147, 0.7741, 0.7508, 0.7266, 0.8147, 0.7266, 0.8147, 0.7525, 0.7508, 0.7525, 0.7508, 0.7053, 0.8147, 0.7053, 0.8147, 0.7266, 0.7508, 0.7266, 0.5644, 0.7053, 0.4865, 0.7053, 0.4865, 0.6682, 0.5644, 0.6682, 0.5644, 0.7525, 0.5644, 0.7741, 0.4865, 0.7741, 0.4865, 0.7525, 0.5644, 0.7525, 0.4865, 0.7525, 0.4865, 0.7266, 0.5644, 0.7266, 0.5644, 0.7266, 0.4865, 0.7266, 0.4865, 0.7053, 0.5644, 0.7053, 0.7065, 0.7266, 0.5644, 0.7266, 0.5644, 0.7053, 0.7065, 0.7053, 0.7065, 0.7525, 0.5644, 0.7525, 0.5644, 0.7266, 0.7065, 0.7266, 0.7065, 0.7525, 0.7065, 0.7741, 0.5644, 0.7741, 0.5644, 0.7525, 0.7065, 0.7053, 0.5644, 0.7053, 0.5644, 0.6682, 0.7065, 0.6682, 0.7508, 0.7053, 0.7065, 0.7053, 0.7065, 0.6682, 0.7508, 0.6682, 0.7508, 0.7525, 0.7508, 0.7741, 0.7065, 0.7741, 0.7065, 0.7525, 0.7508, 0.7525, 0.7065, 0.7525, 0.7065, 0.7266, 0.7508, 0.7266, 0.7508, 0.7266, 0.7065, 0.7266, 0.7065, 0.7053, 0.7508, 0.7053, 0.69, 0.3239, 0.5734, 0.3239, 0.5734, 0.303, 0.69, 0.303, 0.4377, 0.7741, 0.5038, 0.7741, 0.508, 0.7893, 0.4335, 0.7893, 0.5038, 0.9643, 0.4377, 0.9643, 0.4267, 0.8869, 0.5148, 0.8869, 0.4335, 0.7893, 0.508, 0.7893, 0.5204, 0.8667, 0.4211, 0.8667, 0.508, 0.7893, 0.5233, 0.7857, 0.5408, 0.8619, 0.5204, 0.8667, 0.4182, 0.7857, 0.4335, 0.7893, 0.4211, 0.8667, 0.4007, 0.8619, 0.5204, 0.8667, 0.5148, 0.8869, 0.4267, 0.8869, 0.4211, 0.8667, 0.114, 0.303, 0.2306, 0.303, 0.2306, 0.3239, 0.114, 0.3239, 0.6604, 0.8667, 0.5612, 0.8667, 0.5668, 0.8869, 0.6548, 0.8869, 0.5582, 0.7857, 0.5408, 0.8619, 0.5612, 0.8667, 0.5735, 0.7893, 0.648, 0.7893, 0.6604, 0.8667, 0.6808, 0.8619, 0.6634, 0.7857, 0.5735, 0.7893, 0.5612, 0.8667, 0.6604, 0.8667, 0.648, 0.7893, 0.6438, 0.9643, 0.6548, 0.8869, 0.5668, 0.8869, 0.5777, 0.9643, 0.5777, 0.7741, 0.5735, 0.7893, 0.648, 0.7893, 0.6438, 0.7741, 0.7457, 0.9361, 0.7433, 0.9344, 0.7462, 0.935, 0.748, 0.9376, 0.7457, 0.9361, 0.7462, 0.935, 0.7488, 0.9356, 0.7498, 0.9388, 0.748, 0.9376, 0.7488, 0.9356, 0.751, 0.936, 0.7514, 0.9399, 0.7498, 0.9388, 0.751, 0.936, 0.7528, 0.9363, 0.751, 0.917, 0.7529, 0.9173, 0.7514, 0.9209, 0.7499, 0.9199, 0.7489, 0.9166, 0.751, 0.917, 0.7499, 0.9199, 0.748, 0.9187, 0.7462, 0.9161, 0.7489, 0.9166, 0.748, 0.9187, 0.7458, 0.9172, 0.7433, 0.9156, 0.7462, 0.9161, 0.7458, 0.9172, 0.7433, 0.9156, 0.7458, 0.9172, 0.745, 0.9181, 0.7458, 0.9172, 0.748, 0.9187, 0.7465, 0.9203, 0.745, 0.9181, 0.748, 0.9187, 0.7499, 0.9199, 0.7478, 0.9221, 0.7465, 0.9203, 0.7499, 0.9199, 0.7514, 0.9209, 0.7487, 0.9235, 0.7478, 0.9221, 0.7528, 0.9363, 0.751, 0.936, 0.751, 0.9329, 0.7527, 0.9325, 0.751, 0.936, 0.7488, 0.9356, 0.7488, 0.9333, 0.751, 0.9329, 0.7488, 0.9356, 0.7462, 0.935, 0.7462, 0.9339, 0.7488, 0.9333, 0.7462, 0.935, 0.7433, 0.9344, 0.7462, 0.9339, 0.7462, 0.9339, 0.7433, 0.9344, 0.7458, 0.9328, 0.7488, 0.9333, 0.7462, 0.9339, 0.7458, 0.9328, 0.748, 0.9313, 0.751, 0.9329, 0.7488, 0.9333, 0.748, 0.9313, 0.7498, 0.9301, 0.7527, 0.9325, 0.751, 0.9329, 0.7498, 0.9301, 0.7512, 0.9291, 0.7478, 0.9221, 0.7487, 0.9235, 0.7453, 0.925, 0.7449, 0.9232, 0.7465, 0.9203, 0.7478, 0.9221, 0.7449, 0.9232, 0.7445, 0.9211, 0.745, 0.9181, 0.7465, 0.9203, 0.7445, 0.9211, 0.7439, 0.9185, 0.7433, 0.9156, 0.745, 0.9181, 0.7439, 0.9185, 0.7433, 0.9156, 0.7439, 0.9185, 0.7428, 0.9185, 0.7439, 0.9185, 0.7445, 0.9211, 0.7423, 0.9211, 0.7428, 0.9185, 0.7445, 0.9211, 0.7449, 0.9232, 0.7419, 0.9233, 0.7423, 0.9211, 0.7449, 0.9232, 0.7453, 0.925, 0.7415, 0.925, 0.7419, 0.9233, 0.7512, 0.9291, 0.7498, 0.9301, 0.7476, 0.928, 0.7486, 0.9265, 0.7498, 0.9301, 0.748, 0.9313, 0.7464, 0.9298, 0.7476, 0.928, 0.748, 0.9313, 0.7458, 0.9328, 0.7449, 0.932, 0.7464, 0.9298, 0.7458, 0.9328, 0.7433, 0.9344, 0.7449, 0.932, 0.7449, 0.932, 0.7433, 0.9344, 0.7439, 0.9315, 0.7464, 0.9298, 0.7449, 0.932, 0.7439, 0.9315, 0.7444, 0.9289, 0.7476, 0.928, 0.7464, 0.9298, 0.7444, 0.9289, 0.7448, 0.9268, 0.7486, 0.9265, 0.7476, 0.928, 0.7448, 0.9268, 0.7452, 0.925, 0.7419, 0.9233, 0.7415, 0.925, 0.738, 0.9237, 0.739, 0.9221, 0.7423, 0.9211, 0.7419, 0.9233, 0.739, 0.9221, 0.7402, 0.9203, 0.7428, 0.9185, 0.7423, 0.9211, 0.7402, 0.9203, 0.7417, 0.9181, 0.7433, 0.9156, 0.7428, 0.9185, 0.7417, 0.9181, 0.7433, 0.9156, 0.7417, 0.9181, 0.7408, 0.9173, 0.7417, 0.9181, 0.7402, 0.9203, 0.7386, 0.9188, 0.7408, 0.9173, 0.7402, 0.9203, 0.739, 0.9221, 0.7368, 0.92, 0.7386, 0.9188, 0.739, 0.9221, 0.738, 0.9237, 0.7354, 0.921, 0.7368, 0.92, 0.7452, 0.925, 0.7448, 0.9268, 0.7418, 0.9268, 0.7415, 0.925, 0.7448, 0.9268, 0.7444, 0.9289, 0.7422, 0.9289, 0.7418, 0.9268, 0.7444, 0.9289, 0.7439, 0.9315, 0.7427, 0.9315, 0.7422, 0.9289, 0.7439, 0.9315, 0.7433, 0.9344, 0.7427, 0.9315, 0.7427, 0.9315, 0.7433, 0.9344, 0.7416, 0.932, 0.7422, 0.9289, 0.7427, 0.9315, 0.7416, 0.932, 0.7402, 0.9297, 0.7418, 0.9268, 0.7422, 0.9289, 0.7402, 0.9297, 0.739, 0.9279, 0.7415, 0.925, 0.7418, 0.9268, 0.739, 0.9279, 0.738, 0.9264, 0.7368, 0.92, 0.7354, 0.921, 0.7339, 0.9176, 0.7356, 0.9172, 0.7386, 0.9188, 0.7368, 0.92, 0.7356, 0.9172, 0.7378, 0.9168, 0.7408, 0.9173, 0.7386, 0.9188, 0.7378, 0.9168, 0.7404, 0.9162, 0.7433, 0.9156, 0.7408, 0.9173, 0.7404, 0.9162, 0.7433, 0.9156, 0.7404, 0.9162, 0.7404, 0.9151, 0.7404, 0.9162, 0.7378, 0.9168, 0.7378, 0.9146, 0.7404, 0.9151, 0.7378, 0.9168, 0.7356, 0.9172, 0.7356, 0.9141, 0.7378, 0.9146, 0.7356, 0.9172, 0.7339, 0.9176, 0.7338, 0.9138, 0.7356, 0.9141, 0.738, 0.9264, 0.739, 0.9279, 0.7368, 0.9301, 0.7353, 0.929, 0.739, 0.9279, 0.7402, 0.9297, 0.7386, 0.9313, 0.7368, 0.9301, 0.7402, 0.9297, 0.7416, 0.932, 0.7408, 0.9328, 0.7386, 0.9313, 0.7416, 0.932, 0.7433, 0.9344, 0.7408, 0.9328, 0.7408, 0.9328, 0.7433, 0.9344, 0.7404, 0.9339, 0.7386, 0.9313, 0.7408, 0.9328, 0.7404, 0.9339, 0.7378, 0.9333, 0.7368, 0.9301, 0.7386, 0.9313, 0.7378, 0.9333, 0.7356, 0.9329, 0.7353, 0.929, 0.7368, 0.9301, 0.7356, 0.9329, 0.7338, 0.9326, 0.7356, 0.9141, 0.7338, 0.9138, 0.7353, 0.9102, 0.7367, 0.9113, 0.7378, 0.9146, 0.7356, 0.9141, 0.7367, 0.9113, 0.7386, 0.9125, 0.7404, 0.9151, 0.7378, 0.9146, 0.7386, 0.9125, 0.7408, 0.914, 0.7433, 0.9156, 0.7404, 0.9151, 0.7408, 0.914, 0.7433, 0.9156, 0.7408, 0.914, 0.7416, 0.9131, 0.7408, 0.914, 0.7386, 0.9125, 0.7401, 0.9109, 0.7416, 0.9131, 0.7386, 0.9125, 0.7367, 0.9113, 0.7389, 0.9091, 0.7401, 0.9109, 0.7367, 0.9113, 0.7353, 0.9102, 0.738, 0.9076, 0.7389, 0.9091, 0.7338, 0.9326, 0.7356, 0.9329, 0.7356, 0.9359, 0.7339, 0.9363, 0.7356, 0.9329, 0.7378, 0.9333, 0.7378, 0.9355, 0.7356, 0.9359, 0.7378, 0.9333, 0.7404, 0.9339, 0.7404, 0.935, 0.7378, 0.9355, 0.7404, 0.9339, 0.7433, 0.9344, 0.7404, 0.935, 0.7404, 0.935, 0.7433, 0.9344, 0.7408, 0.9361, 0.7378, 0.9355, 0.7404, 0.935, 0.7408, 0.9361, 0.7386, 0.9375, 0.7356, 0.9359, 0.7378, 0.9355, 0.7386, 0.9375, 0.7368, 0.9387, 0.7339, 0.9363, 0.7356, 0.9359, 0.7368, 0.9387, 0.7354, 0.9397, 0.7389, 0.9091, 0.738, 0.9076, 0.7414, 0.9063, 0.7417, 0.908, 0.7401, 0.9109, 0.7389, 0.9091, 0.7417, 0.908, 0.7422, 0.9101, 0.7416, 0.9131, 0.7401, 0.9109, 0.7422, 0.9101, 0.7427, 0.9127, 0.7433, 0.9156, 0.7416, 0.9131, 0.7427, 0.9127, 0.7433, 0.9156, 0.7427, 0.9127, 0.7438, 0.9127, 0.7427, 0.9127, 0.7422, 0.9101, 0.7443, 0.9101, 0.7438, 0.9127, 0.7422, 0.9101, 0.7417, 0.908, 0.7447, 0.908, 0.7443, 0.9101, 0.7417, 0.908, 0.7414, 0.9063, 0.745, 0.9063, 0.7447, 0.908, 0.7354, 0.9397, 0.7368, 0.9387, 0.7389, 0.9409, 0.7379, 0.9423, 0.7368, 0.9387, 0.7386, 0.9375, 0.7401, 0.9391, 0.7389, 0.9409, 0.7386, 0.9375, 0.7408, 0.9361, 0.7416, 0.9369, 0.7401, 0.9391, 0.7408, 0.9361, 0.7433, 0.9344, 0.7416, 0.9369, 0.7416, 0.9369, 0.7433, 0.9344, 0.7427, 0.9374, 0.7401, 0.9391, 0.7416, 0.9369, 0.7427, 0.9374, 0.7421, 0.9399, 0.7389, 0.9409, 0.7401, 0.9391, 0.7421, 0.9399, 0.7417, 0.9421, 0.7379, 0.9423, 0.7389, 0.9409, 0.7417, 0.9421, 0.7413, 0.9438, 0.7447, 0.908, 0.745, 0.9063, 0.7484, 0.9076, 0.7475, 0.9091, 0.7443, 0.9101, 0.7447, 0.908, 0.7475, 0.9091, 0.7463, 0.9109, 0.7438, 0.9127, 0.7443, 0.9101, 0.7463, 0.9109, 0.7449, 0.9131, 0.7433, 0.9156, 0.7438, 0.9127, 0.7449, 0.9131, 0.7433, 0.9156, 0.7449, 0.9131, 0.7458, 0.9139, 0.7449, 0.9131, 0.7463, 0.9109, 0.7479, 0.9124, 0.7458, 0.9139, 0.7463, 0.9109, 0.7475, 0.9091, 0.7497, 0.9112, 0.7479, 0.9124, 0.7475, 0.9091, 0.7484, 0.9076, 0.7512, 0.9101, 0.7497, 0.9112, 0.7413, 0.9438, 0.7417, 0.9421, 0.7447, 0.9421, 0.745, 0.9439, 0.7417, 0.9421, 0.7421, 0.9399, 0.7443, 0.94, 0.7447, 0.9421, 0.7421, 0.9399, 0.7427, 0.9374, 0.7438, 0.9374, 0.7443, 0.94, 0.7427, 0.9374, 0.7433, 0.9344, 0.7438, 0.9374, 0.7438, 0.9374, 0.7433, 0.9344, 0.7449, 0.9369, 0.7443, 0.94, 0.7438, 0.9374, 0.7449, 0.9369, 0.7464, 0.9392, 0.7447, 0.9421, 0.7443, 0.94, 0.7464, 0.9392, 0.7476, 0.941, 0.745, 0.9439, 0.7447, 0.9421, 0.7476, 0.941, 0.7486, 0.9426, 0.7497, 0.9112, 0.7512, 0.9101, 0.7527, 0.9135, 0.751, 0.9139, 0.7479, 0.9124, 0.7497, 0.9112, 0.751, 0.9139, 0.7488, 0.9144, 0.7458, 0.9139, 0.7479, 0.9124, 0.7488, 0.9144, 0.7462, 0.915, 0.7433, 0.9156, 0.7458, 0.9139, 0.7462, 0.915, 0.7433, 0.9156, 0.7462, 0.915, 0.7462, 0.9161, 0.7462, 0.915, 0.7488, 0.9144, 0.7489, 0.9166, 0.7462, 0.9161, 0.7488, 0.9144, 0.751, 0.9139, 0.751, 0.917, 0.7489, 0.9166, 0.751, 0.9139, 0.7527, 0.9135, 0.7529, 0.9173, 0.751, 0.917, 0.7486, 0.9426, 0.7476, 0.941, 0.7498, 0.9388, 0.7514, 0.9399, 0.7476, 0.941, 0.7464, 0.9392, 0.748, 0.9376, 0.7498, 0.9388, 0.7464, 0.9392, 0.7449, 0.9369, 0.7457, 0.9361, 0.748, 0.9376, 0.7449, 0.9369, 0.7433, 0.9344, 0.7457, 0.9361, 0.7262, 0.937, 0.7235, 0.9352, 0.7266, 0.9358, 0.7286, 0.9385, 0.7262, 0.937, 0.7266, 0.9358, 0.7295, 0.9363, 0.7306, 0.9398, 0.7286, 0.9385, 0.7295, 0.9363, 0.7318, 0.9367, 0.7322, 0.941, 0.7306, 0.9398, 0.7318, 0.9367, 0.7338, 0.9371, 0.7318, 0.9164, 0.7338, 0.9167, 0.7323, 0.9206, 0.7305, 0.9195, 0.7294, 0.9159, 0.7318, 0.9164, 0.7305, 0.9195, 0.7286, 0.9182, 0.7266, 0.9154, 0.7294, 0.9159, 0.7286, 0.9182, 0.7261, 0.9166, 0.7234, 0.9148, 0.7266, 0.9154, 0.7261, 0.9166, 0.7234, 0.9148, 0.7266, 0.9142, 0.7266, 0.9154, 0.7266, 0.9142, 0.7294, 0.9135, 0.7294, 0.9159, 0.7266, 0.9154, 0.7294, 0.9135, 0.7317, 0.913, 0.7318, 0.9164, 0.7294, 0.9159, 0.7317, 0.913, 0.7336, 0.9126, 0.7338, 0.9167, 0.7318, 0.9164, 0.7293, 0.9438, 0.7282, 0.9422, 0.7306, 0.9398, 0.7322, 0.941, 0.7282, 0.9422, 0.7269, 0.9402, 0.7286, 0.9385, 0.7306, 0.9398, 0.7269, 0.9402, 0.7253, 0.9378, 0.7262, 0.937, 0.7286, 0.9385, 0.7253, 0.9378, 0.7235, 0.9352, 0.7262, 0.937, 0.7241, 0.9383, 0.7235, 0.9352, 0.7253, 0.9378, 0.7247, 0.9411, 0.7241, 0.9383, 0.7253, 0.9378, 0.7269, 0.9402, 0.7252, 0.9434, 0.7247, 0.9411, 0.7269, 0.9402, 0.7282, 0.9422, 0.7255, 0.9453, 0.7252, 0.9434, 0.7282, 0.9422, 0.7293, 0.9438, 0.7304, 0.91, 0.7319, 0.9089, 0.7336, 0.9126, 0.7317, 0.913, 0.7284, 0.9114, 0.7304, 0.91, 0.7317, 0.913, 0.7294, 0.9135, 0.7261, 0.913, 0.7284, 0.9114, 0.7294, 0.9135, 0.7266, 0.9142, 0.7234, 0.9148, 0.7261, 0.913, 0.7266, 0.9142, 0.7234, 0.9148, 0.7252, 0.9121, 0.7261, 0.913, 0.7252, 0.9121, 0.7267, 0.9097, 0.7284, 0.9114, 0.7261, 0.913, 0.7267, 0.9097, 0.728, 0.9078, 0.7304, 0.91, 0.7284, 0.9114, 0.728, 0.9078, 0.729, 0.9061, 0.7319, 0.9089, 0.7304, 0.91, 0.7216, 0.9453, 0.7219, 0.9435, 0.7252, 0.9434, 0.7255, 0.9453, 0.7219, 0.9435, 0.7223, 0.9412, 0.7247, 0.9411, 0.7252, 0.9434, 0.7223, 0.9412, 0.7229, 0.9383, 0.7241, 0.9383, 0.7247, 0.9411, 0.7229, 0.9383, 0.7235, 0.9352, 0.7241, 0.9383, 0.7217, 0.9379, 0.7235, 0.9352, 0.7229, 0.9383, 0.7202, 0.9403, 0.7217, 0.9379, 0.7229, 0.9383, 0.7223, 0.9412, 0.7189, 0.9422, 0.7202, 0.9403, 0.7223, 0.9412, 0.7219, 0.9435, 0.7179, 0.9439, 0.7189, 0.9422, 0.7219, 0.9435, 0.7216, 0.9453, 0.725, 0.9065, 0.7253, 0.9047, 0.729, 0.9061, 0.728, 0.9078, 0.7245, 0.9088, 0.725, 0.9065, 0.728, 0.9078, 0.7267, 0.9097, 0.724, 0.9117, 0.7245, 0.9088, 0.7267, 0.9097, 0.7252, 0.9121, 0.7234, 0.9148, 0.724, 0.9117, 0.7252, 0.9121, 0.7234, 0.9148, 0.7228, 0.9117, 0.724, 0.9117, 0.7228, 0.9117, 0.7222, 0.9089, 0.7245, 0.9088, 0.724, 0.9117, 0.7222, 0.9089, 0.7217, 0.9066, 0.725, 0.9065, 0.7245, 0.9088, 0.7217, 0.9066, 0.7213, 0.9047, 0.7253, 0.9047, 0.725, 0.9065, 0.7149, 0.9411, 0.7165, 0.94, 0.7189, 0.9422, 0.7179, 0.9439, 0.7165, 0.94, 0.7185, 0.9386, 0.7202, 0.9403, 0.7189, 0.9422, 0.7185, 0.9386, 0.7208, 0.937, 0.7217, 0.9379, 0.7202, 0.9403, 0.7208, 0.937, 0.7235, 0.9352, 0.7217, 0.9379, 0.7203, 0.9359, 0.7235, 0.9352, 0.7208, 0.937, 0.7175, 0.9365, 0.7203, 0.9359, 0.7208, 0.937, 0.7185, 0.9386, 0.7152, 0.9369, 0.7175, 0.9365, 0.7185, 0.9386, 0.7165, 0.94, 0.7133, 0.9374, 0.7152, 0.9369, 0.7165, 0.94, 0.7149, 0.9411, 0.7186, 0.9079, 0.7176, 0.9062, 0.7213, 0.9047, 0.7217, 0.9066, 0.72, 0.9098, 0.7186, 0.9079, 0.7217, 0.9066, 0.7222, 0.9089, 0.7216, 0.9122, 0.72, 0.9098, 0.7222, 0.9089, 0.7228, 0.9117, 0.7234, 0.9148, 0.7216, 0.9122, 0.7228, 0.9117, 0.7234, 0.9148, 0.7207, 0.9131, 0.7216, 0.9122, 0.7207, 0.9131, 0.7183, 0.9115, 0.72, 0.9098, 0.7216, 0.9122, 0.7183, 0.9115, 0.7163, 0.9102, 0.7186, 0.9079, 0.72, 0.9098, 0.7163, 0.9102, 0.7146, 0.9091, 0.7176, 0.9062, 0.7186, 0.9079, 0.7131, 0.9332, 0.7151, 0.9336, 0.7152, 0.9369, 0.7133, 0.9374, 0.7151, 0.9336, 0.7175, 0.9341, 0.7175, 0.9365, 0.7152, 0.9369, 0.7175, 0.9341, 0.7203, 0.9346, 0.7203, 0.9359, 0.7175, 0.9365, 0.7203, 0.9346, 0.7235, 0.9352, 0.7203, 0.9359, 0.7208, 0.9334, 0.7235, 0.9352, 0.7203, 0.9346, 0.7184, 0.9319, 0.7208, 0.9334, 0.7203, 0.9346, 0.7175, 0.9341, 0.7164, 0.9305, 0.7184, 0.9319, 0.7175, 0.9341, 0.7151, 0.9336, 0.7148, 0.9294, 0.7164, 0.9305, 0.7151, 0.9336, 0.7131, 0.9332, 0.7151, 0.9133, 0.7131, 0.913, 0.7146, 0.9091, 0.7163, 0.9102, 0.7174, 0.9137, 0.7151, 0.9133, 0.7163, 0.9102, 0.7183, 0.9115, 0.7203, 0.9143, 0.7174, 0.9137, 0.7183, 0.9115, 0.7207, 0.9131, 0.7234, 0.9148, 0.7203, 0.9143, 0.7207, 0.9131, 0.7234, 0.9148, 0.7203, 0.9155, 0.7203, 0.9143, 0.7203, 0.9155, 0.7175, 0.9161, 0.7174, 0.9137, 0.7203, 0.9143, 0.7175, 0.9161, 0.7152, 0.9166, 0.7151, 0.9133, 0.7174, 0.9137, 0.7152, 0.9166, 0.7133, 0.9171, 0.7131, 0.913, 0.7151, 0.9133, 0.7177, 0.9265, 0.7188, 0.9282, 0.7164, 0.9305, 0.7148, 0.9294, 0.7188, 0.9282, 0.7201, 0.9301, 0.7184, 0.9319, 0.7164, 0.9305, 0.7201, 0.9301, 0.7217, 0.9325, 0.7208, 0.9334, 0.7184, 0.9319, 0.7217, 0.9325, 0.7235, 0.9352, 0.7208, 0.9334, 0.7228, 0.932, 0.7235, 0.9352, 0.7217, 0.9325, 0.7222, 0.9292, 0.7228, 0.932, 0.7217, 0.9325, 0.7201, 0.9301, 0.7218, 0.9269, 0.7222, 0.9292, 0.7201, 0.9301, 0.7188, 0.9282, 0.7214, 0.925, 0.7218, 0.9269, 0.7188, 0.9282, 0.7177, 0.9265, 0.7165, 0.9196, 0.715, 0.9207, 0.7133, 0.9171, 0.7152, 0.9166, 0.7184, 0.9183, 0.7165, 0.9196, 0.7152, 0.9166, 0.7175, 0.9161, 0.7208, 0.9167, 0.7184, 0.9183, 0.7175, 0.9161, 0.7203, 0.9155, 0.7234, 0.9148, 0.7208, 0.9167, 0.7203, 0.9155, 0.7234, 0.9148, 0.7217, 0.9175, 0.7208, 0.9167, 0.7217, 0.9175, 0.7201, 0.9199, 0.7184, 0.9183, 0.7208, 0.9167, 0.7201, 0.9199, 0.7188, 0.9219, 0.7165, 0.9196, 0.7184, 0.9183, 0.7188, 0.9219, 0.7178, 0.9234, 0.715, 0.9207, 0.7165, 0.9196, 0.7254, 0.9251, 0.725, 0.9269, 0.7218, 0.9269, 0.7214, 0.925, 0.725, 0.9269, 0.7246, 0.9292, 0.7222, 0.9292, 0.7218, 0.9269, 0.7246, 0.9292, 0.7241, 0.932, 0.7228, 0.932, 0.7222, 0.9292, 0.7241, 0.932, 0.7235, 0.9352, 0.7228, 0.932, 0.7252, 0.9325, 0.7235, 0.9352, 0.7241, 0.932, 0.7268, 0.9301, 0.7252, 0.9325, 0.7241, 0.932, 0.7246, 0.9292, 0.7281, 0.9281, 0.7268, 0.9301, 0.7246, 0.9292, 0.725, 0.9269, 0.7291, 0.9265, 0.7281, 0.9281, 0.725, 0.9269, 0.7254, 0.9251, 0.7219, 0.9231, 0.7215, 0.925, 0.7178, 0.9234, 0.7188, 0.9219, 0.7223, 0.9208, 0.7219, 0.9231, 0.7188, 0.9219, 0.7201, 0.9199, 0.7228, 0.918, 0.7223, 0.9208, 0.7201, 0.9199, 0.7217, 0.9175, 0.7234, 0.9148, 0.7228, 0.918, 0.7217, 0.9175, 0.7234, 0.9148, 0.7241, 0.918, 0.7228, 0.918, 0.7241, 0.918, 0.7247, 0.9208, 0.7223, 0.9208, 0.7228, 0.918, 0.7247, 0.9208, 0.7252, 0.9231, 0.7219, 0.9231, 0.7223, 0.9208, 0.7252, 0.9231, 0.7255, 0.925, 0.7215, 0.925, 0.7219, 0.9231, 0.732, 0.9292, 0.7304, 0.9304, 0.7281, 0.9281, 0.7291, 0.9265, 0.7304, 0.9304, 0.7285, 0.9317, 0.7268, 0.9301, 0.7281, 0.9281, 0.7285, 0.9317, 0.7261, 0.9334, 0.7252, 0.9325, 0.7268, 0.9301, 0.7261, 0.9334, 0.7235, 0.9352, 0.7252, 0.9325, 0.7266, 0.9345, 0.7235, 0.9352, 0.7261, 0.9334, 0.7294, 0.9339, 0.7266, 0.9345, 0.7261, 0.9334, 0.7285, 0.9317, 0.7318, 0.9334, 0.7294, 0.9339, 0.7285, 0.9317, 0.7304, 0.9304, 0.7337, 0.933, 0.7318, 0.9334, 0.7304, 0.9304, 0.732, 0.9292, 0.7282, 0.9219, 0.7293, 0.9235, 0.7255, 0.925, 0.7252, 0.9231, 0.7269, 0.9199, 0.7282, 0.9219, 0.7252, 0.9231, 0.7247, 0.9208, 0.7253, 0.9175, 0.7269, 0.9199, 0.7247, 0.9208, 0.7241, 0.918, 0.7234, 0.9148, 0.7253, 0.9175, 0.7241, 0.918, 0.7234, 0.9148, 0.7261, 0.9166, 0.7253, 0.9175, 0.7261, 0.9166, 0.7286, 0.9182, 0.7269, 0.9199, 0.7253, 0.9175, 0.7286, 0.9182, 0.7305, 0.9195, 0.7282, 0.9219, 0.7269, 0.9199, 0.7305, 0.9195, 0.7323, 0.9206, 0.7293, 0.9235, 0.7282, 0.9219, 0.7338, 0.9371, 0.7318, 0.9367, 0.7318, 0.9334, 0.7337, 0.933, 0.7318, 0.9367, 0.7295, 0.9363, 0.7294, 0.9339, 0.7318, 0.9334, 0.7295, 0.9363, 0.7266, 0.9358, 0.7266, 0.9345, 0.7294, 0.9339, 0.7266, 0.9358, 0.7235, 0.9352, 0.7266, 0.9345, 0.7649, 0.9536, 0.7644, 0.9547, 0.762, 0.9531, 0.7674, 0.9541, 0.7666, 0.9561, 0.7644, 0.9547, 0.7649, 0.9536, 0.7695, 0.9545, 0.7684, 0.9573, 0.7666, 0.9561, 0.7674, 0.9541, 0.7714, 0.9549, 0.7699, 0.9583, 0.7684, 0.9573, 0.7695, 0.9545, 0.7686, 0.9384, 0.7697, 0.9356, 0.7715, 0.9359, 0.7702, 0.9394, 0.7668, 0.9373, 0.7676, 0.9352, 0.7697, 0.9356, 0.7686, 0.9384, 0.7646, 0.9358, 0.765, 0.9348, 0.7676, 0.9352, 0.7668, 0.9373, 0.7621, 0.9342, 0.765, 0.9348, 0.7646, 0.9358, 0.7621, 0.9342, 0.765, 0.9336, 0.765, 0.9348, 0.765, 0.9348, 0.765, 0.9336, 0.7675, 0.9331, 0.7676, 0.9352, 0.7676, 0.9352, 0.7675, 0.9331, 0.7696, 0.9326, 0.7697, 0.9356, 0.7697, 0.9356, 0.7696, 0.9326, 0.7713, 0.9322, 0.7715, 0.9359, 0.7699, 0.9583, 0.7672, 0.9609, 0.7663, 0.9594, 0.7684, 0.9573, 0.7684, 0.9573, 0.7663, 0.9594, 0.7651, 0.9577, 0.7666, 0.9561, 0.7666, 0.9561, 0.7651, 0.9577, 0.7636, 0.9555, 0.7644, 0.9547, 0.7644, 0.9547, 0.7636, 0.9555, 0.762, 0.9531, 0.7636, 0.9555, 0.7626, 0.9559, 0.762, 0.9531, 0.7651, 0.9577, 0.7631, 0.9585, 0.7626, 0.9559, 0.7636, 0.9555, 0.7663, 0.9594, 0.7635, 0.9606, 0.7631, 0.9585, 0.7651, 0.9577, 0.7672, 0.9609, 0.7638, 0.9623, 0.7635, 0.9606, 0.7663, 0.9594, 0.7696, 0.9326, 0.7684, 0.9299, 0.7698, 0.9288, 0.7713, 0.9322, 0.7675, 0.9331, 0.7666, 0.9311, 0.7684, 0.9299, 0.7696, 0.9326, 0.765, 0.9336, 0.7645, 0.9326, 0.7666, 0.9311, 0.7675, 0.9331, 0.7621, 0.9342, 0.7645, 0.9326, 0.765, 0.9336, 0.7621, 0.9342, 0.7637, 0.9318, 0.7645, 0.9326, 0.7645, 0.9326, 0.7637, 0.9318, 0.7651, 0.9296, 0.7666, 0.9311, 0.7666, 0.9311, 0.7651, 0.9296, 0.7662, 0.9278, 0.7684, 0.9299, 0.7684, 0.9299, 0.7662, 0.9278, 0.7672, 0.9264, 0.7698, 0.9288, 0.7638, 0.9623, 0.7603, 0.9623, 0.7606, 0.9606, 0.7635, 0.9606, 0.7635, 0.9606, 0.7606, 0.9606, 0.761, 0.9585, 0.7631, 0.9585, 0.7631, 0.9585, 0.761, 0.9585, 0.7614, 0.956, 0.7626, 0.9559, 0.7626, 0.9559, 0.7614, 0.956, 0.762, 0.9531, 0.7614, 0.956, 0.7604, 0.9555, 0.762, 0.9531, 0.761, 0.9585, 0.759, 0.9577, 0.7604, 0.9555, 0.7614, 0.956, 0.7606, 0.9606, 0.7578, 0.9595, 0.759, 0.9577, 0.761, 0.9585, 0.7603, 0.9623, 0.7569, 0.961, 0.7578, 0.9595, 0.7606, 0.9606, 0.7662, 0.9278, 0.7635, 0.9267, 0.7638, 0.925, 0.7672, 0.9264, 0.7651, 0.9296, 0.7631, 0.9288, 0.7635, 0.9267, 0.7662, 0.9278, 0.7637, 0.9318, 0.7626, 0.9314, 0.7631, 0.9288, 0.7651, 0.9296, 0.7621, 0.9342, 0.7626, 0.9314, 0.7637, 0.9318, 0.7621, 0.9342, 0.7615, 0.9314, 0.7626, 0.9314, 0.7626, 0.9314, 0.7615, 0.9314, 0.761, 0.9289, 0.7631, 0.9288, 0.7631, 0.9288, 0.761, 0.9289, 0.7605, 0.9268, 0.7635, 0.9267, 0.7635, 0.9267, 0.7605, 0.9268, 0.7602, 0.925, 0.7638, 0.925, 0.7569, 0.961, 0.7543, 0.9585, 0.7557, 0.9575, 0.7578, 0.9595, 0.7578, 0.9595, 0.7557, 0.9575, 0.7574, 0.9562, 0.759, 0.9577, 0.759, 0.9577, 0.7574, 0.9562, 0.7596, 0.9547, 0.7604, 0.9555, 0.7604, 0.9555, 0.7596, 0.9547, 0.762, 0.9531, 0.7596, 0.9547, 0.7591, 0.9537, 0.762, 0.9531, 0.7574, 0.9562, 0.7566, 0.9542, 0.7591, 0.9537, 0.7596, 0.9547, 0.7557, 0.9575, 0.7545, 0.9547, 0.7566, 0.9542, 0.7574, 0.9562, 0.7543, 0.9585, 0.7527, 0.9551, 0.7545, 0.9547, 0.7557, 0.9575, 0.7605, 0.9268, 0.7577, 0.9279, 0.7568, 0.9264, 0.7602, 0.925, 0.761, 0.9289, 0.759, 0.9297, 0.7577, 0.9279, 0.7605, 0.9268, 0.7615, 0.9314, 0.7605, 0.9319, 0.759, 0.9297, 0.761, 0.9289, 0.7621, 0.9342, 0.7605, 0.9319, 0.7615, 0.9314, 0.7621, 0.9342, 0.7597, 0.9327, 0.7605, 0.9319, 0.7605, 0.9319, 0.7597, 0.9327, 0.7575, 0.9313, 0.759, 0.9297, 0.759, 0.9297, 0.7575, 0.9313, 0.7557, 0.9301, 0.7577, 0.9279, 0.7577, 0.9279, 0.7557, 0.9301, 0.7541, 0.9291, 0.7568, 0.9264, 0.7527, 0.9551, 0.7526, 0.9513, 0.7544, 0.9517, 0.7545, 0.9547, 0.7545, 0.9547, 0.7544, 0.9517, 0.7565, 0.9521, 0.7566, 0.9542, 0.7566, 0.9542, 0.7565, 0.9521, 0.7591, 0.9525, 0.7591, 0.9537, 0.7591, 0.9537, 0.7591, 0.9525, 0.762, 0.9531, 0.7591, 0.9525, 0.7595, 0.9515, 0.762, 0.9531, 0.7565, 0.9521, 0.7574, 0.9501, 0.7595, 0.9515, 0.7591, 0.9525, 0.7544, 0.9517, 0.7556, 0.9489, 0.7574, 0.9501, 0.7565, 0.9521, 0.7526, 0.9513, 0.7541, 0.9479, 0.7556, 0.9489, 0.7544, 0.9517, 0.7557, 0.9301, 0.7546, 0.9329, 0.7528, 0.9326, 0.7541, 0.9291, 0.7575, 0.9313, 0.7567, 0.9333, 0.7546, 0.9329, 0.7557, 0.9301, 0.7597, 0.9327, 0.7592, 0.9337, 0.7567, 0.9333, 0.7575, 0.9313, 0.7621, 0.9342, 0.7592, 0.9337, 0.7597, 0.9327, 0.7621, 0.9342, 0.7593, 0.9349, 0.7592, 0.9337, 0.7592, 0.9337, 0.7593, 0.9349, 0.7567, 0.9354, 0.7567, 0.9333, 0.7567, 0.9333, 0.7567, 0.9354, 0.7546, 0.9359, 0.7546, 0.9329, 0.7546, 0.9329, 0.7546, 0.9359, 0.753, 0.9363, 0.7528, 0.9326, 0.7541, 0.9479, 0.7567, 0.9453, 0.7577, 0.9468, 0.7556, 0.9489, 0.7556, 0.9489, 0.7577, 0.9468, 0.7589, 0.9485, 0.7574, 0.9501, 0.7574, 0.9501, 0.7589, 0.9485, 0.7603, 0.9507, 0.7595, 0.9515, 0.7595, 0.9515, 0.7603, 0.9507, 0.762, 0.9531, 0.7603, 0.9507, 0.7614, 0.9502, 0.762, 0.9531, 0.7589, 0.9485, 0.7609, 0.9477, 0.7614, 0.9502, 0.7603, 0.9507, 0.7577, 0.9468, 0.7604, 0.9456, 0.7609, 0.9477, 0.7589, 0.9485, 0.7567, 0.9453, 0.7601, 0.9439, 0.7604, 0.9456, 0.7577, 0.9468, 0.7546, 0.9359, 0.7558, 0.9386, 0.7544, 0.9396, 0.753, 0.9363, 0.7567, 0.9354, 0.7576, 0.9374, 0.7558, 0.9386, 0.7546, 0.9359, 0.7593, 0.9349, 0.7597, 0.9359, 0.7576, 0.9374, 0.7567, 0.9354, 0.7621, 0.9342, 0.7597, 0.9359, 0.7593, 0.9349, 0.7621, 0.9342, 0.7605, 0.9367, 0.7597, 0.9359, 0.7597, 0.9359, 0.7605, 0.9367, 0.7591, 0.9389, 0.7576, 0.9374, 0.7576, 0.9374, 0.7591, 0.9389, 0.7579, 0.9406, 0.7558, 0.9386, 0.7558, 0.9386, 0.7579, 0.9406, 0.757, 0.9421, 0.7544, 0.9396, 0.7601, 0.9439, 0.7637, 0.9439, 0.7634, 0.9455, 0.7604, 0.9456, 0.7604, 0.9456, 0.7634, 0.9455, 0.763, 0.9476, 0.7609, 0.9477, 0.7609, 0.9477, 0.763, 0.9476, 0.7625, 0.9502, 0.7614, 0.9502, 0.7614, 0.9502, 0.7625, 0.9502, 0.762, 0.9531, 0.7625, 0.9502, 0.7636, 0.9506, 0.762, 0.9531, 0.763, 0.9476, 0.765, 0.9485, 0.7636, 0.9506, 0.7625, 0.9502, 0.7634, 0.9455, 0.7661, 0.9467, 0.765, 0.9485, 0.763, 0.9476, 0.7637, 0.9439, 0.7671, 0.9452, 0.7661, 0.9467, 0.7634, 0.9455, 0.7579, 0.9406, 0.7607, 0.9418, 0.7603, 0.9435, 0.757, 0.9421, 0.7591, 0.9389, 0.7611, 0.9397, 0.7607, 0.9418, 0.7579, 0.9406, 0.7605, 0.9367, 0.7616, 0.9371, 0.7611, 0.9397, 0.7591, 0.9389, 0.7621, 0.9342, 0.7616, 0.9371, 0.7605, 0.9367, 0.7621, 0.9342, 0.7627, 0.9371, 0.7616, 0.9371, 0.7616, 0.9371, 0.7627, 0.9371, 0.7632, 0.9397, 0.7611, 0.9397, 0.7611, 0.9397, 0.7632, 0.9397, 0.7637, 0.9418, 0.7607, 0.9418, 0.7607, 0.9418, 0.7637, 0.9418, 0.764, 0.9435, 0.7603, 0.9435, 0.7671, 0.9452, 0.7697, 0.9477, 0.7683, 0.9487, 0.7661, 0.9467, 0.7661, 0.9467, 0.7683, 0.9487, 0.7665, 0.95, 0.765, 0.9485, 0.765, 0.9485, 0.7665, 0.95, 0.7644, 0.9514, 0.7636, 0.9506, 0.7636, 0.9506, 0.7644, 0.9514, 0.762, 0.9531, 0.7644, 0.9514, 0.7648, 0.9525, 0.762, 0.9531, 0.7665, 0.95, 0.7674, 0.9519, 0.7648, 0.9525, 0.7644, 0.9514, 0.7683, 0.9487, 0.7695, 0.9515, 0.7674, 0.9519, 0.7665, 0.95, 0.7697, 0.9477, 0.7713, 0.9511, 0.7695, 0.9515, 0.7683, 0.9487, 0.7637, 0.9418, 0.7665, 0.9406, 0.7675, 0.9421, 0.764, 0.9435, 0.7632, 0.9397, 0.7652, 0.9388, 0.7665, 0.9406, 0.7637, 0.9418, 0.7627, 0.9371, 0.7638, 0.9367, 0.7652, 0.9388, 0.7632, 0.9397, 0.7621, 0.9342, 0.7638, 0.9367, 0.7627, 0.9371, 0.7621, 0.9342, 0.7646, 0.9358, 0.7638, 0.9367, 0.7638, 0.9367, 0.7646, 0.9358, 0.7668, 0.9373, 0.7652, 0.9388, 0.7652, 0.9388, 0.7668, 0.9373, 0.7686, 0.9384, 0.7665, 0.9406, 0.7665, 0.9406, 0.7686, 0.9384, 0.7702, 0.9394, 0.7675, 0.9421, 0.7713, 0.9511, 0.7714, 0.9549, 0.7695, 0.9545, 0.7695, 0.9515, 0.7695, 0.9515, 0.7695, 0.9545, 0.7674, 0.9541, 0.7674, 0.9519, 0.7674, 0.9519, 0.7674, 0.9541, 0.7649, 0.9536, 0.7648, 0.9525, 0.7648, 0.9525, 0.7649, 0.9536, 0.762, 0.9531, 0.7461, 0.9525, 0.7461, 0.9536, 0.7432, 0.9531, 0.7486, 0.9519, 0.7487, 0.9541, 0.7461, 0.9536, 0.7461, 0.9525, 0.7507, 0.9515, 0.7508, 0.9545, 0.7487, 0.9541, 0.7486, 0.9519, 0.7525, 0.9511, 0.7526, 0.9549, 0.7508, 0.9545, 0.7507, 0.9515, 0.7665, 0.9221, 0.7686, 0.92, 0.7702, 0.921, 0.7675, 0.9236, 0.7653, 0.9204, 0.7668, 0.9188, 0.7686, 0.92, 0.7665, 0.9221, 0.7638, 0.9182, 0.7646, 0.9174, 0.7668, 0.9188, 0.7653, 0.9204, 0.7622, 0.9158, 0.7646, 0.9174, 0.7638, 0.9182, 0.7622, 0.9158, 0.7638, 0.9182, 0.7628, 0.9186, 0.7628, 0.9186, 0.7638, 0.9182, 0.7653, 0.9204, 0.7633, 0.9212, 0.7633, 0.9212, 0.7653, 0.9204, 0.7665, 0.9221, 0.7637, 0.9233, 0.7637, 0.9233, 0.7665, 0.9221, 0.7675, 0.9236, 0.7641, 0.925, 0.7509, 0.9477, 0.7525, 0.9511, 0.7507, 0.9515, 0.7495, 0.9487, 0.7495, 0.9487, 0.7507, 0.9515, 0.7486, 0.9519, 0.7478, 0.95, 0.7478, 0.95, 0.7486, 0.9519, 0.7461, 0.9525, 0.7456, 0.9514, 0.7456, 0.9514, 0.7461, 0.9525, 0.7432, 0.9531, 0.7448, 0.9506, 0.7456, 0.9514, 0.7432, 0.9531, 0.7462, 0.9485, 0.7478, 0.95, 0.7456, 0.9514, 0.7448, 0.9506, 0.7474, 0.9467, 0.7495, 0.9487, 0.7478, 0.95, 0.7462, 0.9485, 0.7483, 0.9452, 0.7509, 0.9477, 0.7495, 0.9487, 0.7474, 0.9467, 0.7608, 0.9233, 0.7637, 0.9233, 0.7641, 0.925, 0.7604, 0.925, 0.7612, 0.9212, 0.7633, 0.9212, 0.7637, 0.9233, 0.7608, 0.9233, 0.7616, 0.9187, 0.7628, 0.9186, 0.7633, 0.9212, 0.7612, 0.9212, 0.7622, 0.9158, 0.7628, 0.9186, 0.7616, 0.9187, 0.7622, 0.9158, 0.7616, 0.9187, 0.7606, 0.9182, 0.7606, 0.9182, 0.7616, 0.9187, 0.7612, 0.9212, 0.7592, 0.9204, 0.7592, 0.9204, 0.7612, 0.9212, 0.7608, 0.9233, 0.758, 0.9222, 0.758, 0.9222, 0.7608, 0.9233, 0.7604, 0.925, 0.757, 0.9236, 0.7449, 0.9439, 0.7483, 0.9452, 0.7474, 0.9467, 0.7446, 0.9455, 0.7446, 0.9455, 0.7474, 0.9467, 0.7462, 0.9485, 0.7442, 0.9476, 0.7442, 0.9476, 0.7462, 0.9485, 0.7448, 0.9506, 0.7438, 0.9502, 0.7438, 0.9502, 0.7448, 0.9506, 0.7432, 0.9531, 0.7426, 0.9502, 0.7438, 0.9502, 0.7432, 0.9531, 0.7421, 0.9477, 0.7442, 0.9476, 0.7438, 0.9502, 0.7426, 0.9502, 0.7417, 0.9456, 0.7446, 0.9455, 0.7442, 0.9476, 0.7421, 0.9477, 0.7414, 0.9439, 0.7449, 0.9439, 0.7446, 0.9455, 0.7417, 0.9456, 0.7559, 0.9201, 0.758, 0.9222, 0.757, 0.9236, 0.7545, 0.9211, 0.7576, 0.9189, 0.7592, 0.9204, 0.758, 0.9222, 0.7559, 0.9201, 0.7598, 0.9174, 0.7606, 0.9182, 0.7592, 0.9204, 0.7576, 0.9189, 0.7622, 0.9158, 0.7606, 0.9182, 0.7598, 0.9174, 0.7622, 0.9158, 0.7598, 0.9174, 0.7593, 0.9164, 0.7593, 0.9164, 0.7598, 0.9174, 0.7576, 0.9189, 0.7568, 0.917, 0.7568, 0.917, 0.7576, 0.9189, 0.7559, 0.9201, 0.7547, 0.9174, 0.7547, 0.9174, 0.7559, 0.9201, 0.7545, 0.9211, 0.753, 0.9178, 0.738, 0.9453, 0.7414, 0.9439, 0.7417, 0.9456, 0.7389, 0.9468, 0.7389, 0.9468, 0.7417, 0.9456, 0.7421, 0.9477, 0.7401, 0.9485, 0.7401, 0.9485, 0.7421, 0.9477, 0.7426, 0.9502, 0.7416, 0.9507, 0.7416, 0.9507, 0.7426, 0.9502, 0.7432, 0.9531, 0.7408, 0.9515, 0.7416, 0.9507, 0.7432, 0.9531, 0.7386, 0.9501, 0.7401, 0.9485, 0.7416, 0.9507, 0.7408, 0.9515, 0.7368, 0.9489, 0.7389, 0.9468, 0.7401, 0.9485, 0.7386, 0.9501, 0.7353, 0.9479, 0.738, 0.9453, 0.7389, 0.9468, 0.7368, 0.9489, 0.7546, 0.9144, 0.7547, 0.9174, 0.753, 0.9178, 0.7529, 0.9142, 0.7567, 0.9148, 0.7568, 0.917, 0.7547, 0.9174, 0.7546, 0.9144, 0.7593, 0.9153, 0.7593, 0.9164, 0.7568, 0.917, 0.7567, 0.9148, 0.7622, 0.9158, 0.7593, 0.9164, 0.7593, 0.9153, 0.7622, 0.9158, 0.7593, 0.9153, 0.7597, 0.9142, 0.7597, 0.9142, 0.7593, 0.9153, 0.7567, 0.9148, 0.7575, 0.9128, 0.7575, 0.9128, 0.7567, 0.9148, 0.7546, 0.9144, 0.7557, 0.9116, 0.7557, 0.9116, 0.7546, 0.9144, 0.7529, 0.9142, 0.7542, 0.9106, 0.7338, 0.9513, 0.7353, 0.9479, 0.7368, 0.9489, 0.7357, 0.9517, 0.7357, 0.9517, 0.7368, 0.9489, 0.7386, 0.9501, 0.7378, 0.9521, 0.7378, 0.9521, 0.7386, 0.9501, 0.7408, 0.9515, 0.7403, 0.9525, 0.7403, 0.9525, 0.7408, 0.9515, 0.7432, 0.9531, 0.7404, 0.9537, 0.7403, 0.9525, 0.7432, 0.9531, 0.7378, 0.9542, 0.7378, 0.9521, 0.7403, 0.9525, 0.7404, 0.9537, 0.7357, 0.9547, 0.7357, 0.9517, 0.7378, 0.9521, 0.7378, 0.9542, 0.734, 0.9551, 0.7338, 0.9513, 0.7357, 0.9517, 0.7357, 0.9547, 0.7578, 0.9095, 0.7557, 0.9116, 0.7542, 0.9106, 0.7568, 0.908, 0.759, 0.9112, 0.7575, 0.9128, 0.7557, 0.9116, 0.7578, 0.9095, 0.7605, 0.9134, 0.7597, 0.9142, 0.7575, 0.9128, 0.759, 0.9112, 0.7622, 0.9158, 0.7597, 0.9142, 0.7605, 0.9134, 0.7622, 0.9158, 0.7605, 0.9134, 0.7616, 0.9129, 0.7616, 0.9129, 0.7605, 0.9134, 0.759, 0.9112, 0.761, 0.9104, 0.761, 0.9104, 0.759, 0.9112, 0.7578, 0.9095, 0.7606, 0.9083, 0.7606, 0.9083, 0.7578, 0.9095, 0.7568, 0.908, 0.7603, 0.9066, 0.7355, 0.9585, 0.734, 0.9551, 0.7357, 0.9547, 0.7369, 0.9575, 0.7369, 0.9575, 0.7357, 0.9547, 0.7378, 0.9542, 0.7387, 0.9562, 0.7387, 0.9562, 0.7378, 0.9542, 0.7404, 0.9537, 0.7408, 0.9547, 0.7408, 0.9547, 0.7404, 0.9537, 0.7432, 0.9531, 0.7416, 0.9555, 0.7408, 0.9547, 0.7432, 0.9531, 0.7402, 0.9577, 0.7387, 0.9562, 0.7408, 0.9547, 0.7416, 0.9555, 0.7391, 0.9595, 0.7369, 0.9575, 0.7387, 0.9562, 0.7402, 0.9577, 0.7382, 0.961, 0.7355, 0.9585, 0.7369, 0.9575, 0.7391, 0.9595, 0.7636, 0.9083, 0.7606, 0.9083, 0.7603, 0.9066, 0.7639, 0.9066, 0.7632, 0.9103, 0.761, 0.9104, 0.7606, 0.9083, 0.7636, 0.9083, 0.7627, 0.9129, 0.7616, 0.9129, 0.761, 0.9104, 0.7632, 0.9103, 0.7622, 0.9158, 0.7616, 0.9129, 0.7627, 0.9129, 0.7622, 0.9158, 0.7627, 0.9129, 0.7638, 0.9133, 0.7638, 0.9133, 0.7627, 0.9129, 0.7632, 0.9103, 0.7652, 0.9111, 0.7652, 0.9111, 0.7632, 0.9103, 0.7636, 0.9083, 0.7663, 0.9094, 0.7663, 0.9094, 0.7636, 0.9083, 0.7639, 0.9066, 0.7672, 0.9079, 0.7415, 0.9623, 0.7382, 0.961, 0.7391, 0.9595, 0.7418, 0.9606, 0.7418, 0.9606, 0.7391, 0.9595, 0.7402, 0.9577, 0.7422, 0.9585, 0.7422, 0.9585, 0.7402, 0.9577, 0.7416, 0.9555, 0.7427, 0.956, 0.7427, 0.956, 0.7416, 0.9555, 0.7432, 0.9531, 0.7438, 0.9559, 0.7427, 0.956, 0.7432, 0.9531, 0.7443, 0.9585, 0.7422, 0.9585, 0.7427, 0.956, 0.7438, 0.9559, 0.7448, 0.9606, 0.7418, 0.9606, 0.7422, 0.9585, 0.7443, 0.9585, 0.7451, 0.9623, 0.7415, 0.9623, 0.7418, 0.9606, 0.7448, 0.9606, 0.7684, 0.9114, 0.7663, 0.9094, 0.7672, 0.9079, 0.7698, 0.9104, 0.7667, 0.9126, 0.7652, 0.9111, 0.7663, 0.9094, 0.7684, 0.9114, 0.7646, 0.9141, 0.7638, 0.9133, 0.7652, 0.9111, 0.7667, 0.9126, 0.7622, 0.9158, 0.7638, 0.9133, 0.7646, 0.9141, 0.7622, 0.9158, 0.7646, 0.9141, 0.765, 0.9152, 0.765, 0.9152, 0.7646, 0.9141, 0.7667, 0.9126, 0.7676, 0.9146, 0.7676, 0.9146, 0.7667, 0.9126, 0.7684, 0.9114, 0.7697, 0.9141, 0.7697, 0.9141, 0.7684, 0.9114, 0.7698, 0.9104, 0.7714, 0.9137, 0.7485, 0.9609, 0.7451, 0.9623, 0.7448, 0.9606, 0.7475, 0.9594, 0.7475, 0.9594, 0.7448, 0.9606, 0.7443, 0.9585, 0.7463, 0.9577, 0.7463, 0.9577, 0.7443, 0.9585, 0.7438, 0.9559, 0.7449, 0.9555, 0.7449, 0.9555, 0.7438, 0.9559, 0.7432, 0.9531, 0.7457, 0.9547, 0.7449, 0.9555, 0.7432, 0.9531, 0.7478, 0.9561, 0.7463, 0.9577, 0.7449, 0.9555, 0.7457, 0.9547, 0.7496, 0.9573, 0.7475, 0.9594, 0.7463, 0.9577, 0.7478, 0.9561, 0.7511, 0.9583, 0.7485, 0.9609, 0.7475, 0.9594, 0.7496, 0.9573, 0.7698, 0.9171, 0.7697, 0.9141, 0.7714, 0.9137, 0.7715, 0.9174, 0.7676, 0.9168, 0.7676, 0.9146, 0.7697, 0.9141, 0.7698, 0.9171, 0.765, 0.9163, 0.765, 0.9152, 0.7676, 0.9146, 0.7676, 0.9168, 0.7622, 0.9158, 0.765, 0.9152, 0.765, 0.9163, 0.7622, 0.9158, 0.765, 0.9163, 0.7646, 0.9174, 0.7646, 0.9174, 0.765, 0.9163, 0.7676, 0.9168, 0.7668, 0.9188, 0.7668, 0.9188, 0.7676, 0.9168, 0.7698, 0.9171, 0.7686, 0.92, 0.7686, 0.92, 0.7698, 0.9171, 0.7715, 0.9174, 0.7702, 0.921, 0.7526, 0.9549, 0.7511, 0.9583, 0.7496, 0.9573, 0.7508, 0.9545, 0.7508, 0.9545, 0.7496, 0.9573, 0.7478, 0.9561, 0.7487, 0.9541, 0.7487, 0.9541, 0.7478, 0.9561, 0.7457, 0.9547, 0.7461, 0.9536, 0.7461, 0.9536, 0.7457, 0.9547, 0.7432, 0.9531, 0.69, 0.1515, 0.69, 0.303, 0.5734, 0.303, 0.5734, 0.1515, 0.804, 0.1515, 0.804, 0.303, 0.69, 0.303, 0.69, 0.1515, 0.9189, 0.1515, 0.9189, 0.303, 0.804, 0.303, 0.804, 0.1515, 0.114, 0.1515, 0.114, 0.303, 0.0, 0.303, 2.332e-09, 0.1515, 0.2306, 0.1515, 0.2306, 0.303, 0.114, 0.303, 0.114, 0.1515, 0.3446, 0.1515, 0.3446, 0.303, 0.2306, 0.303, 0.2306, 0.1515, 0.4594, 0.1515, 0.4594, 0.303, 0.3446, 0.303, 0.3446, 0.1515, 0.5734, 0.1515, 0.5734, 0.303, 0.4594, 0.303, 0.4594, 0.1515, 0.69, 0.03787, 0.69, 0.07575, 0.5734, 0.07575, 0.5734, 0.03787, 0.804, 0.03787, 0.804, 0.07575, 0.69, 0.07575, 0.69, 0.03787, 0.9189, 0.03787, 0.9189, 0.07575, 0.804, 0.07575, 0.804, 0.03787, 0.114, 0.03787, 0.114, 0.07575, -3.039e-09, 0.07575, -7.14e-09, 0.03787, 0.2306, 0.03787, 0.2306, 0.07575, 0.114, 0.07575, 0.114, 0.03787, 0.3446, 0.03787, 0.3446, 0.07575, 0.2306, 0.07575, 0.2306, 0.03787, 0.4594, 0.03787, 0.4594, 0.07575, 0.3446, 0.07575, 0.3446, 0.03787, 0.5734, 0.03787, 0.5734, 0.07575, 0.4594, 0.07575, 0.4594, 0.03787, 0.69, 9.399e-08, 0.69, 0.01894, 0.5734, 0.01894, 0.5734, 9.399e-08, 0.804, 9.399e-08, 0.804, 0.01894, 0.69, 0.01894, 0.69, 9.399e-08, 0.9189, 9.399e-08, 0.9189, 0.01894, 0.804, 0.01894, 0.804, 9.399e-08, 0.114, 0.0, 0.114, 0.01894, -3.57e-09, 0.01894, 0.0, 0.0, 0.2306, 3.133e-08, 0.2306, 0.01894, 0.114, 0.01894, 0.114, 0.0, 0.3446, 9.399e-08, 0.3446, 0.01894, 0.2306, 0.01894, 0.2306, 3.133e-08, 0.4594, 9.399e-08, 0.4594, 0.01894, 0.3446, 0.01894, 0.3446, 9.399e-08, 0.5734, 9.399e-08, 0.5734, 0.01894, 0.4594, 0.01894, 0.4594, 9.399e-08])
me_bucket_001.use_remesh_preserve_volume = False
me_bucket_001.use_remesh_preserve_attributes = False
me_bucket_001.use_mirror_vertex_groups = False
me_bucket_001.update()
arm_armature = bpy.data.armatures.new('Armature')  # bones are not reproduced

# ---- objects
ob_armature = bpy.data.objects.new('Armature', arm_armature)
ob_bucket = bpy.data.objects.new('bucket', me_bucket)
ob_bucket_mod_001 = bpy.data.objects.new('bucket_mod.001', me_bucket_002)
ob_bucket_mod = bpy.data.objects.new('bucket_mod', me_bucket_001)

# ---- transforms, parenting, visibility, modifiers, constraints
ob_armature.location = (0.0, 0.0, 0.0)
ob_armature.lineart.crease_threshold = 0.0
ob_bucket.location = (0.0, 0.0, 0.0)
ob_bucket.lineart.crease_threshold = 0.0
_m = ob_bucket.modifiers.new('Armature', 'ARMATURE')
_m.object = ob_armature
_m.use_bone_envelopes = True
ob_bucket_mod_001.location = (0.0, 0.0, 0.0)
ob_bucket_mod_001.hide_viewport = True
ob_bucket_mod_001.hide_select = True
ob_bucket_mod_001.hide_render = True
ob_bucket_mod_001.lineart.crease_threshold = 0.0
ob_bucket_mod.location = (0.0, 0.0, 0.0)
ob_bucket_mod.hide_viewport = True
ob_bucket_mod.hide_select = True
ob_bucket_mod.hide_render = True
ob_bucket_mod.lineart.crease_threshold = 0.0

# ---- collection membership
col_collection_1.objects.link(ob_armature)
col_collection_1.objects.link(ob_bucket)
col_collection_2.objects.link(ob_bucket_mod_001)
col_collection_2.objects.link(ob_bucket_mod)

# ---- scene / render settings (as saved in the file)
scene.frame_start = 1; scene.frame_end = 250; scene.frame_set(249)
scene.render.engine = 'BLENDER_EEVEE_NEXT'
scene.render.image_settings.color_mode = 'RGB'
scene.render.image_settings.compression = 90
scene.render.resolution_percentage = 50
scene.render.dither_intensity = 0.0
scene.render.bake_margin = 2
scene.render.bake_bias = 0.0
scene.cycles.use_denoising = False
scene.cycles.samples = 10
scene.cycles.sampling_pattern = 'TABULATED_SOBOL'
scene.cycles.light_sampling_threshold = 0.0
scene.cycles.use_adaptive_sampling = False
scene.cycles.use_light_tree = False
scene.cycles.blur_glossy = 0.0
scene.cycles.volume_bounces = 1
scene.cycles.pixel_filter_type = 'GAUSSIAN'
scene.cycles.sample_clamp_indirect = 0.0
scene.view_settings.view_transform = 'Standard'
bpy.context.view_layer.update()

# ---- added for rendering (the .blend has no active camera and no usable light): camera, sun
cam_auto = bpy.data.cameras.new('AutoCamera')
cam_auto.lens = 50.0
cam_auto.sensor_width = 36.0
cam_auto.clip_end = 1000.0
ob_auto_camera = bpy.data.objects.new('AutoCamera', cam_auto)
scene.collection.objects.link(ob_auto_camera)
ob_auto_camera.location = (9.41471, -11.3112, 7.86877)
ob_auto_camera.rotation_euler = (1.09748, -7.21219e-08, 0.694738)
scene.camera = ob_auto_camera
light_auto_sun = bpy.data.lights.new('AutoSun', 'SUN')
light_auto_sun.energy = 3.0
light_auto_sun.angle = 0.0523599
ob_auto_sun = bpy.data.objects.new('AutoSun', light_auto_sun)
scene.collection.objects.link(ob_auto_sun)
ob_auto_sun.rotation_euler = (0.872665, 0.174533, 0.523599)
bpy.context.view_layer.update()
